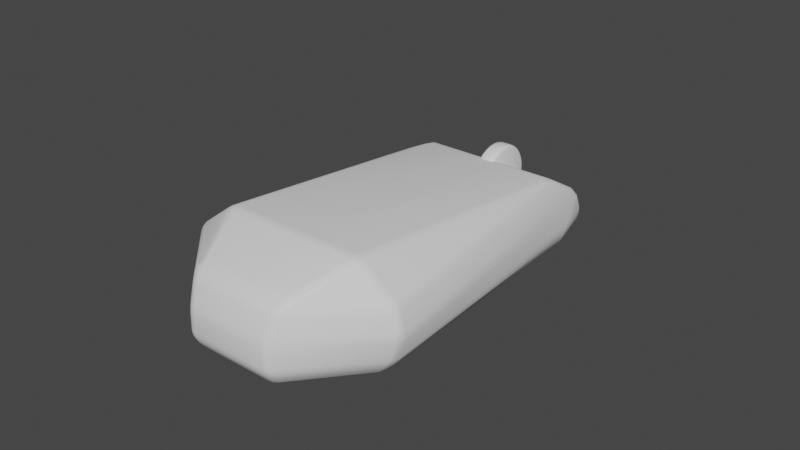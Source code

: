 # Source: Mouse.blend  (saved by Blender 2.81.16; exported with 4.5.12 LTS)
import bpy
from mathutils import Matrix  # noqa: F401  (used for matrix-valued properties, if any)

bpy.ops.wm.read_factory_settings(use_empty=True)
scene = bpy.context.scene
scene.name = 'Scene'

# ---- collections
col_collection = bpy.data.collections.new('Collection'); scene.collection.children.link(col_collection)

# ---- world
world_world = bpy.data.worlds.new('World'); scene.world = world_world
world_world.use_nodes = True; world_world.node_tree.nodes.clear()
_N = world_world.node_tree.nodes; _L = world_world.node_tree.links
n0 = _N.new('ShaderNodeOutputWorld'); n0.name = 'World Output'; n0.location = (300, 300)
n1 = _N.new('ShaderNodeBackground'); n1.name = 'Background'; n1.location = (10, 300)
n1.inputs[0].default_value = (0.05088, 0.05088, 0.05088, 1.0)
_L.new(n1.outputs[0], n0.inputs[0])
n0.is_active_output = True
world_world.color = (0.05088, 0.05088, 0.05088)
world_world.use_sun_shadow = False
world_world.sun_shadow_jitter_overblur = 0.0

# ---- meshes
me_cube_003 = bpy.data.meshes.new('Cube.003')
me_cube_003.from_pydata([(-0.02442, 0.05836, 0.001601), (-0.02237, 0.05803, -5.562e-06), (-0.02244, 0.06067, 0.001432), (-0.02365, 0.05825, 0.0004651), (-0.02336, 0.05916, 0.0006107), (-0.02247, 0.05951, 0.0004155), (-0.02365, 0.05969, 0.001386), (0.02521, 0.04547, -5.562e-06), (0.02568, 0.04215, -5.562e-06), (0.02776, 0.04265, 0.001597), (0.02731, 0.04609, 0.001569), (0.02552, 0.04372, -5.562e-06), (0.02682, 0.044, 0.0004544), (0.02697, 0.04241, 0.0004639), (0.0276, 0.04438, 0.001564), (0.02649, 0.04583, 0.0004557), (0.02432, -0.04216, 0.03043), (0.02374, -0.04527, 0.03005), (0.02061, -0.04536, 0.03102), (0.02134, -0.04216, 0.03144), (0.02415, -0.04375, 0.03039), (0.02269, -0.04378, 0.0311), (0.02223, -0.0454, 0.03071), (0.02098, -0.04378, 0.03139), (0.0229, -0.04214, 0.03114), (0.02853, -0.04215, -5.562e-06), (0.02669, -0.04547, -5.562e-06), (0.0303, -0.04522, 0.001358), (0.0313, -0.04215, 0.001225), (0.02801, -0.04357, -5.562e-06), (0.02963, -0.04376, 0.000356), (0.02861, -0.04544, 0.0003938), (0.03094, -0.04374, 0.001164), (0.03003, -0.04215, 0.0003549), (0.02442, 0.05836, 0.001601), (0.02244, 0.06067, 0.001432), (0.02237, 0.05803, -5.562e-06), (0.02365, 0.05969, 0.001386), (0.02336, 0.05916, 0.0006107), (0.02247, 0.05951, 0.0004155), (0.02365, 0.05825, 0.0004651), (-0.02521, 0.04547, -5.562e-06), (-0.02731, 0.04609, 0.001569), (-0.02776, 0.04265, 0.001597), (-0.02568, 0.04215, -5.562e-06), (-0.02649, 0.04583, 0.0004557), (-0.02682, 0.044, 0.0004544), (-0.0276, 0.04438, 0.001564), (-0.02697, 0.04241, 0.0004639), (-0.02552, 0.04372, -5.562e-06), (-0.02374, -0.04527, 0.03005), (-0.02432, -0.04216, 0.03043), (-0.02134, -0.04216, 0.03144), (-0.02061, -0.04536, 0.03102), (-0.02415, -0.04375, 0.03039), (-0.02269, -0.04378, 0.0311), (-0.0229, -0.04214, 0.03114), (-0.02098, -0.04378, 0.03139), (-0.02223, -0.0454, 0.03071), (-0.02669, -0.04547, -5.562e-06), (-0.02853, -0.04215, -5.562e-06), (-0.0313, -0.04215, 0.001225), (-0.0303, -0.04522, 0.001358), (-0.02801, -0.04357, -5.562e-06), (-0.02963, -0.04376, 0.000356), (-0.03003, -0.04215, 0.0003549), (-0.03094, -0.04374, 0.001164), (-0.02861, -0.04544, 0.0003938), (0.0283, 0.04336, 0.003457), (0.02807, 0.04515, 0.00662), (0.02709, 0.05113, 0.006708), (0.02776, 0.0468, 0.003483), (0.02839, 0.04427, 0.005045), (0.02811, 0.04633, 0.005062), (0.02768, 0.04815, 0.006686), (0.02756, 0.04899, 0.005079), (0.02809, 0.04509, 0.003452), (0.03359, -0.04215, 0.003823), (0.03241, -0.04522, 0.003691), (0.03429, -0.04511, 0.006658), (0.03526, -0.04216, 0.006622), (0.03315, -0.04374, 0.003623), (0.03425, -0.04373, 0.005112), (0.03343, -0.04524, 0.005125), (0.035, -0.04371, 0.006562), (0.03454, -0.04215, 0.005153), (-0.03241, -0.04522, 0.003691), (-0.03359, -0.04215, 0.003823), (-0.03526, -0.04216, 0.006622), (-0.03429, -0.04511, 0.006658), (-0.03315, -0.04374, 0.003623), (-0.03425, -0.04373, 0.005112), (-0.03454, -0.04215, 0.005153), (-0.035, -0.04371, 0.006562), (-0.03343, -0.04524, 0.005125), (-0.02776, 0.0468, 0.003483), (-0.02709, 0.05113, 0.006708), (-0.02807, 0.04515, 0.00662), (-0.0283, 0.04336, 0.003457), (-0.02756, 0.04899, 0.005079), (-0.02811, 0.04633, 0.005062), (-0.02768, 0.04815, 0.006686), (-0.02839, 0.04427, 0.005045), (-0.02809, 0.04509, 0.003452), (0.036, -0.04503, 0.01185), (0.03617, -0.04501, 0.01509), (0.03715, -0.04217, 0.01507), (0.037, -0.04216, 0.01189), (0.03619, -0.04512, 0.01346), (0.03705, -0.04369, 0.01346), (0.03693, -0.04368, 0.01515), (0.03727, -0.04214, 0.01347), (0.03676, -0.04369, 0.01178), (-0.036, -0.04503, 0.01185), (-0.037, -0.04216, 0.01189), (-0.03715, -0.04217, 0.01507), (-0.03617, -0.04501, 0.01509), (-0.03676, -0.04369, 0.01178), (-0.03705, -0.04369, 0.01346), (-0.03727, -0.04214, 0.01347), (-0.03693, -0.04368, 0.01515), (-0.03619, -0.04512, 0.01346), (-0.02511, 0.05754, 0.01103), (-0.02304, 0.05888, 0.01196), (-0.02297, 0.05675, 0.01431), (-0.02492, 0.05248, 0.01503), (-0.02585, 0.05286, 0.01185), (-0.02433, 0.05852, 0.01163), (-0.02456, 0.05669, 0.01312), (-0.023, 0.05797, 0.01327), (-0.02417, 0.05477, 0.01495), (-0.02541, 0.05267, 0.01345), (-0.02555, 0.05521, 0.01146), (0.02511, 0.05754, 0.01103), (0.02585, 0.05286, 0.01185), (0.02492, 0.05248, 0.01503), (0.02297, 0.05675, 0.01431), (0.02304, 0.05888, 0.01196), (0.02555, 0.05521, 0.01146), (0.02456, 0.05669, 0.01312), (0.02541, 0.05267, 0.01345), (0.02417, 0.05477, 0.01495), (0.023, 0.05797, 0.01327), (0.02433, 0.05852, 0.01163), (0.03408, -0.04216, 0.023), (0.03581, -0.04217, 0.02038), (0.03487, -0.04502, 0.02036), (0.03265, -0.04524, 0.0232), (0.03513, -0.04214, 0.02182), (0.03485, -0.04373, 0.02187), (0.03561, -0.04368, 0.02044), (0.03389, -0.04525, 0.02187), (0.03349, -0.04375, 0.02326), (-0.03265, -0.04524, 0.0232), (-0.03487, -0.04502, 0.02036), (-0.03581, -0.04217, 0.02038), (-0.03408, -0.04216, 0.023), (-0.03389, -0.04525, 0.02187), (-0.03485, -0.04373, 0.02187), (-0.03561, -0.04368, 0.02044), (-0.03513, -0.04214, 0.02182), (-0.03349, -0.04375, 0.02326), (-0.02194, 0.04216, 0.02217), (-0.0248, 0.02544, 0.023), (-0.02423, 0.04341, 0.02043), (-0.02206, 0.04524, 0.02114), (-0.02344, 0.03382, 0.02279), (-0.02342, 0.04059, 0.02188), (-0.02467, 0.03444, 0.02183), (-0.02336, 0.04447, 0.02107), (-0.022, 0.04375, 0.0218), (0.02423, 0.04341, 0.02043), (0.0248, 0.02544, 0.023), (0.02194, 0.04216, 0.02217), (0.02206, 0.04524, 0.02114), (0.02467, 0.03444, 0.02183), (0.02342, 0.04059, 0.02188), (0.02344, 0.03382, 0.02279), (0.022, 0.04375, 0.0218), (0.02336, 0.04447, 0.02107), (0.01589, -0.06442, 0.02036), (0.013, -0.06565, 0.02044), (0.01358, -0.06375, 0.023), (0.01714, -0.06151, 0.0234), (0.01455, -0.06527, 0.02047), (0.01493, -0.0643, 0.02191), (0.01329, -0.06486, 0.02183), (0.01543, -0.06278, 0.02336), (0.0166, -0.06305, 0.02193), (0.01482, -0.06004, 0.02526), (0.01657, -0.06098, 0.0232), (0.01385, -0.06291, 0.02364), (0.01591, -0.0607, 0.0245), (0.01538, -0.06147, 0.0243), (0.01541, -0.06217, 0.02364), (0.01433, -0.06152, 0.02453), (-0.01385, -0.06291, 0.02364), (-0.01657, -0.06098, 0.0232), (-0.01482, -0.06004, 0.02526), (-0.01541, -0.06217, 0.02364), (-0.01538, -0.06147, 0.0243), (-0.01591, -0.0607, 0.0245), (-0.01433, -0.06152, 0.02453), (0.01149, -0.06562, 0.001347), (0.01431, -0.0643, 0.001356), (0.012, -0.063, -5.562e-06), (0.01298, -0.06513, 0.001206), (0.01268, -0.06448, 0.0005377), (0.01327, -0.06375, 0.0003932), (0.01175, -0.06445, 0.0003907), (-0.012, -0.063, -5.562e-06), (-0.01431, -0.0643, 0.001356), (-0.01149, -0.06562, 0.001347), (-0.01327, -0.06375, 0.0003932), (-0.01268, -0.06448, 0.0005377), (-0.01298, -0.06513, 0.001206), (-0.01175, -0.06445, 0.0003907), (-0.01714, -0.06151, 0.0234), (-0.01358, -0.06375, 0.023), (-0.013, -0.06565, 0.02044), (-0.01589, -0.06442, 0.02036), (-0.01543, -0.06278, 0.02336), (-0.01493, -0.0643, 0.02191), (-0.01329, -0.06486, 0.02183), (-0.01455, -0.06527, 0.02047), (-0.0166, -0.06305, 0.02193), (0.01531, -0.06698, 0.006712), (0.01504, -0.06596, 0.003693), (0.01223, -0.06729, 0.003702), (0.01258, -0.06825, 0.006714), (0.01534, -0.06661, 0.005141), (0.01402, -0.06758, 0.005125), (0.01372, -0.0668, 0.003551), (0.01241, -0.06797, 0.005145), (0.01407, -0.06788, 0.006722), (-0.01504, -0.06596, 0.003693), (-0.01531, -0.06698, 0.006712), (-0.01258, -0.06825, 0.006714), (-0.01223, -0.06729, 0.003702), (-0.01534, -0.06661, 0.005141), (-0.01402, -0.06758, 0.005125), (-0.01407, -0.06788, 0.006722), (-0.01241, -0.06797, 0.005145), (-0.01372, -0.0668, 0.003551), (0.01222, -0.06825, 0.0118), (0.0123, -0.06767, 0.01501), (0.01521, -0.06639, 0.01509), (0.01505, -0.06707, 0.0118), (0.01226, -0.06808, 0.01343), (0.01375, -0.06771, 0.01345), (0.01386, -0.06726, 0.01513), (0.01516, -0.06676, 0.01345), (0.01374, -0.06791, 0.01181), (-0.01505, -0.06707, 0.0118), (-0.01521, -0.06639, 0.01509), (-0.0123, -0.06767, 0.01501), (-0.01222, -0.06825, 0.0118), (-0.01516, -0.06676, 0.01345), (-0.01375, -0.06771, 0.01345), (-0.01386, -0.06726, 0.01513), (-0.01226, -0.06808, 0.01343), (-0.01374, -0.06791, 0.01181), (-0.001636, 0.06711, 0.006102), (-0.0016, 0.0683, 0.003402), (0.0016, 0.0683, 0.003402), (0.001636, 0.06711, 0.006102), (-0.001697, 0.06799, 0.004877), (1.707e-10, 0.06818, 0.004888), (-1.285e-10, 0.06848, 0.003385), (0.001697, 0.06799, 0.004877), (0.0, 0.06718, 0.006193), (0.02498, 0.05958, 0.006708), (0.02292, 0.06186, 0.006571), (0.02269, 0.06176, 0.00362), (0.02472, 0.05942, 0.003452), (0.02419, 0.06095, 0.006739), (0.02412, 0.06121, 0.005069), (0.02289, 0.06211, 0.005079), (0.02392, 0.06079, 0.003393), (0.02496, 0.05953, 0.00507), (-0.02498, 0.05958, 0.006708), (-0.02472, 0.05942, 0.003452), (-0.02269, 0.06176, 0.00362), (-0.02292, 0.06186, 0.006571), (-0.02496, 0.05953, 0.00507), (-0.02412, 0.06121, 0.005069), (-0.02392, 0.06079, 0.003393), (-0.02289, 0.06211, 0.005079), (-0.02419, 0.06095, 0.006739), (-0.00155, 0.06798, 0.001648), (0.0, 0.06664, -5.562e-06), (0.00155, 0.06798, 0.001648), (-0.0008876, 0.06761, 0.0004787), (2.722e-10, 0.06792, 0.0006884), (0.0008876, 0.06761, 0.0004787), (3.492e-10, 0.06823, 0.001625), (-0.00166, 0.05675, 0.01431), (-0.00166, 0.05948, 0.01243), (0.00166, 0.05948, 0.01243), (0.00166, 0.05675, 0.01431), (-0.00166, 0.05814, 0.01341), (-4.868e-11, 0.05814, 0.01341), (-5.821e-11, 0.05948, 0.01243), (0.00166, 0.05814, 0.01341), (0.0, 0.05675, 0.01431), (-0.0121, 0.065, 0.003481), (-0.01195, 0.06446, 0.006307), (-0.01212, 0.06505, 0.00496), (0.0121, 0.065, 0.003481), (0.01195, 0.06446, 0.006307), (0.01212, 0.06505, 0.00496), (0.01237, 0.05927, 0.01221), (0.01237, 0.05675, 0.01431), (0.01237, 0.05808, 0.01334), (-0.02296, 0.06028, 0.009368), (-0.02504, 0.0587, 0.008563), (-0.02426, 0.05977, 0.009086), (0.02504, 0.0587, 0.008563), (0.02296, 0.06028, 0.009368), (0.02426, 0.05977, 0.009086), (-0.01237, 0.05927, 0.01221), (-0.01237, 0.05675, 0.01431), (-0.01237, 0.05808, 0.01334), (0.00166, -0.04536, 0.03102), (-0.00166, -0.04536, 0.03102), (-0.00166, -0.04216, 0.03144), (0.00166, -0.04216, 0.03144), (0.0, -0.04536, 0.03102), (2.86e-11, -0.04378, 0.03139), (-0.00166, -0.04378, 0.03139), (5.821e-11, -0.04216, 0.03144), (0.00166, -0.04378, 0.03139), (-0.00166, -0.04215, -5.562e-06), (-0.00166, -0.04547, -5.562e-06), (0.00166, -0.04547, -5.562e-06), (0.00166, -0.04215, -5.562e-06), (-0.00166, -0.04381, -5.562e-06), (0.0, -0.04381, -5.562e-06), (-5.821e-11, -0.04547, -5.562e-06), (0.00166, -0.04381, -5.562e-06), (5.821e-11, -0.04215, -5.562e-06), (0.00166, 0.04215, -5.562e-06), (0.0, 0.04547, -5.562e-06), (-0.00166, 0.04215, -5.562e-06), (0.001156, 0.04452, -5.562e-06), (-1.117e-12, 0.04547, -5.562e-06), (-0.001156, 0.04452, -5.562e-06), (-5.821e-11, 0.04215, -5.562e-06), (0.00166, 0.04524, 0.02114), (0.00166, 0.04216, 0.02217), (-0.00166, 0.04216, 0.02217), (-0.00166, 0.04524, 0.02114), (0.00166, 0.04375, 0.0218), (-8.28e-11, 0.04375, 0.0218), (-5.821e-11, 0.04216, 0.02217), (-0.00166, 0.04375, 0.0218), (1.164e-10, 0.04524, 0.02114), (0.0, -0.06291, 0.02364), (-0.00166, -0.06004, 0.02526), (0.00166, -0.06004, 0.02526), (-0.0008298, -0.06152, 0.02453), (2.18e-11, -0.06116, 0.02473), (0.0, -0.06004, 0.02526), (0.0008298, -0.06152, 0.02453), (-0.00166, -0.06562, 0.001347), (0.00166, -0.06562, 0.001347), (0.00166, -0.063, -5.562e-06), (-0.00166, -0.063, -5.562e-06), (5.821e-11, -0.06562, 0.001347), (-6.609e-12, -0.06445, 0.0003907), (0.00166, -0.06445, 0.0003907), (5.821e-11, -0.063, -5.562e-06), (-0.00166, -0.06445, 0.0003907), (-0.00166, -0.06729, 0.003702), (-0.00166, -0.06825, 0.006714), (0.00166, -0.06825, 0.006714), (0.00166, -0.06729, 0.003702), (-0.00166, -0.06797, 0.005145), (-4.705e-11, -0.06797, 0.005145), (0.0, -0.06825, 0.006714), (0.00166, -0.06797, 0.005145), (-5.821e-11, -0.06729, 0.003702), (-0.00166, -0.06825, 0.0118), (-0.00166, -0.06767, 0.01501), (0.00166, -0.06767, 0.01501), (0.00166, -0.06825, 0.0118), (-0.00166, -0.06808, 0.01343), (-1.771e-11, -0.06808, 0.01343), (0.0, -0.06767, 0.01501), (0.00166, -0.06808, 0.01343), (-5.821e-11, -0.06825, 0.0118), (-0.00166, -0.06565, 0.02044), (0.0, -0.06375, 0.023), (0.00166, -0.06565, 0.02044), (-0.0008298, -0.06486, 0.02183), (4.104e-11, -0.06509, 0.0215), (0.0008298, -0.06486, 0.02183), (-1.164e-10, -0.06565, 0.02044)], [], [(335, 341, 8, 25), (122, 315, 280, 96), (153, 217, 197, 50), (16, 144, 172), (104, 247, 226, 79), (89, 236, 253, 113), (134, 107, 80, 69), (133, 70, 271, 317), (146, 180, 246, 105), (114, 126, 97, 88), (116, 254, 220, 154), (52, 325, 350, 162), (326, 19, 173, 349), (17, 190, 183, 147), (391, 219, 255, 383), (244, 385, 375, 229), (228, 376, 365, 203), (78, 227, 204, 27), (155, 164, 125, 115), (62, 211, 235, 86), (124, 165, 351, 296, 321), (53, 198, 358, 324), (26, 205, 366, 334), (191, 357, 392, 182), (171, 145, 106, 135), (263, 289, 2, 282, 305), (323, 359, 189, 18), (272, 309, 265, 298, 311, 137, 318), (60, 44, 343, 332), (68, 77, 28, 9), (41, 1, 290, 36, 7, 342), (10, 34, 274, 71), (333, 367, 210, 59), (273, 35, 291, 264, 308), (51, 163, 156), (181, 393, 384, 245), (357, 196, 218, 392), (382, 256, 237, 374), (373, 238, 212, 364), (87, 98, 43, 61), (136, 312, 299, 348, 174), (262, 306, 283, 314, 123, 320, 297), (0, 6, 4, 3), (1, 3, 4, 5), (2, 5, 4, 6), (7, 15, 12, 11), (8, 11, 12, 13), (9, 13, 12, 14), (10, 14, 12, 15), (16, 24, 21, 20), (17, 20, 21, 22), (18, 22, 21, 23), (19, 23, 21, 24), (25, 33, 30, 29), (26, 29, 30, 31), (27, 31, 30, 32), (28, 32, 30, 33), (34, 40, 38, 37), (35, 37, 38, 39), (36, 39, 38, 40), (41, 49, 46, 45), (42, 45, 46, 47), (43, 47, 46, 48), (44, 48, 46, 49), (50, 58, 55, 54), (51, 54, 55, 56), (52, 56, 55, 57), (53, 57, 55, 58), (59, 67, 64, 63), (60, 63, 64, 65), (61, 65, 64, 66), (62, 66, 64, 67), (68, 76, 73, 72), (69, 72, 73, 74), (70, 74, 73, 75), (71, 75, 73, 76), (77, 85, 82, 81), (78, 81, 82, 83), (79, 83, 82, 84), (80, 84, 82, 85), (86, 94, 91, 90), (87, 90, 91, 92), (88, 92, 91, 93), (89, 93, 91, 94), (95, 103, 100, 99), (96, 99, 100, 101), (97, 101, 100, 102), (98, 102, 100, 103), (104, 112, 109, 108), (105, 108, 109, 110), (106, 110, 109, 111), (107, 111, 109, 112), (113, 121, 118, 117), (114, 117, 118, 119), (115, 119, 118, 120), (116, 120, 118, 121), (122, 132, 128, 127), (123, 127, 128, 129), (124, 129, 128, 130), (125, 130, 128, 131), (126, 131, 128, 132), (133, 143, 139, 138), (134, 138, 139, 140), (135, 140, 139, 141), (136, 141, 139, 142), (137, 142, 139, 143), (144, 152, 149, 148), (145, 148, 149, 150), (146, 150, 149, 151), (147, 151, 149, 152), (153, 161, 158, 157), (154, 157, 158, 159), (155, 159, 158, 160), (156, 160, 158, 161), (162, 170, 167, 166), (163, 166, 167, 168), (164, 168, 167, 169), (165, 169, 167, 170), (171, 179, 176, 175), (172, 175, 176, 177), (173, 177, 176, 178), (174, 178, 176, 179), (180, 188, 185, 184), (181, 184, 185, 186), (182, 186, 185, 187), (183, 187, 185, 188), (189, 195, 193, 192), (190, 192, 193, 194), (191, 194, 193, 195), (196, 202, 200, 199), (197, 199, 200, 201), (198, 201, 200, 202), (203, 209, 207, 206), (204, 206, 207, 208), (205, 208, 207, 209), (210, 216, 214, 213), (211, 213, 214, 215), (212, 215, 214, 216), (217, 225, 222, 221), (218, 221, 222, 223), (219, 223, 222, 224), (220, 224, 222, 225), (226, 234, 231, 230), (227, 230, 231, 232), (228, 232, 231, 233), (229, 233, 231, 234), (235, 243, 240, 239), (236, 239, 240, 241), (237, 241, 240, 242), (238, 242, 240, 243), (244, 252, 249, 248), (245, 248, 249, 250), (246, 250, 249, 251), (247, 251, 249, 252), (253, 261, 258, 257), (254, 257, 258, 259), (255, 259, 258, 260), (256, 260, 258, 261), (262, 270, 267, 266), (263, 266, 267, 268), (264, 268, 267, 269), (265, 269, 267, 270), (271, 279, 276, 275), (272, 275, 276, 277), (273, 277, 276, 278), (274, 278, 276, 279), (280, 288, 285, 284), (281, 284, 285, 286), (282, 286, 285, 287), (283, 287, 285, 288), (289, 295, 293, 292), (290, 292, 293, 294), (291, 294, 293, 295), (296, 304, 301, 300), (297, 300, 301, 302), (298, 302, 301, 303), (299, 303, 301, 304), (323, 331, 328, 327), (324, 327, 328, 329), (325, 329, 328, 330), (326, 330, 328, 331), (332, 340, 337, 336), (333, 336, 337, 338), (334, 338, 337, 339), (335, 339, 337, 340), (341, 347, 345, 344), (342, 344, 345, 346), (343, 346, 345, 347), (348, 356, 353, 352), (349, 352, 353, 354), (350, 354, 353, 355), (351, 355, 353, 356), (357, 363, 361, 360), (358, 360, 361, 362), (359, 362, 361, 363), (364, 372, 369, 368), (365, 368, 369, 370), (366, 370, 369, 371), (367, 371, 369, 372), (373, 381, 378, 377), (374, 377, 378, 379), (375, 379, 378, 380), (376, 380, 378, 381), (382, 390, 387, 386), (383, 386, 387, 388), (384, 388, 387, 389), (385, 389, 387, 390), (391, 397, 395, 394), (392, 394, 395, 396), (393, 396, 395, 397), (10, 15, 40, 34), (15, 7, 36, 40), (71, 76, 14, 10), (76, 68, 9, 14), (8, 13, 33, 25), (13, 9, 28, 33), (147, 152, 20, 17), (152, 144, 16, 20), (326, 331, 23, 19), (331, 323, 18, 23), (332, 336, 63, 60), (336, 333, 59, 63), (156, 161, 54, 51), (161, 153, 50, 54), (0, 3, 45, 42), (3, 1, 41, 45), (60, 65, 48, 44), (65, 61, 43, 48), (162, 166, 56, 52), (166, 163, 51, 56), (341, 344, 11, 8), (344, 342, 7, 11), (133, 138, 74, 70), (138, 134, 69, 74), (27, 32, 81, 78), (32, 28, 77, 81), (61, 66, 90, 87), (66, 62, 86, 90), (42, 47, 103, 95), (47, 43, 98, 103), (274, 279, 75, 71), (279, 271, 70, 75), (87, 92, 102, 98), (92, 88, 97, 102), (78, 83, 230, 227), (83, 79, 226, 230), (68, 72, 85, 77), (72, 69, 80, 85), (79, 84, 112, 104), (84, 80, 107, 112), (88, 93, 117, 114), (93, 89, 113, 117), (96, 101, 132, 122), (101, 97, 126, 132), (174, 179, 141, 136), (179, 171, 135, 141), (134, 140, 111, 107), (140, 135, 106, 111), (189, 192, 22, 18), (192, 190, 17, 22), (114, 119, 131, 126), (119, 115, 125, 131), (105, 110, 150, 146), (110, 106, 145, 150), (115, 120, 159, 155), (120, 116, 154, 159), (124, 130, 169, 165), (130, 125, 164, 169), (19, 24, 177, 173), (24, 16, 172, 177), (348, 352, 178, 174), (352, 349, 173, 178), (155, 160, 168, 164), (160, 156, 163, 168), (146, 151, 188, 180), (151, 147, 183, 188), (171, 175, 148, 145), (175, 172, 144, 148), (182, 187, 194, 191), (187, 183, 190, 194), (359, 363, 195, 189), (363, 357, 191, 195), (367, 372, 216, 210), (372, 364, 212, 216), (217, 221, 199, 197), (221, 218, 196, 199), (203, 206, 232, 228), (206, 204, 227, 232), (211, 215, 243, 235), (215, 212, 238, 243), (373, 377, 242, 238), (377, 374, 237, 242), (229, 234, 252, 244), (234, 226, 247, 252), (236, 241, 261, 253), (241, 237, 256, 261), (382, 386, 260, 256), (386, 383, 255, 260), (245, 250, 184, 181), (250, 246, 180, 184), (254, 259, 224, 220), (259, 255, 219, 224), (391, 394, 223, 219), (394, 392, 218, 223), (246, 251, 108, 105), (251, 247, 104, 108), (89, 94, 239, 236), (94, 86, 235, 239), (210, 213, 67, 59), (213, 211, 62, 67), (116, 121, 257, 254), (121, 113, 253, 257), (197, 201, 58, 50), (201, 198, 53, 58), (204, 208, 31, 27), (208, 205, 26, 31), (153, 157, 225, 217), (157, 154, 220, 225), (305, 307, 266, 263), (307, 306, 262, 266), (308, 310, 277, 273), (310, 309, 272, 277), (311, 313, 142, 137), (313, 312, 136, 142), (95, 99, 284, 281), (99, 96, 280, 284), (314, 316, 127, 123), (316, 315, 122, 127), (317, 319, 143, 133), (319, 318, 137, 143), (1, 5, 292, 290), (5, 2, 289, 292), (290, 294, 39, 36), (294, 291, 35, 39), (34, 37, 278, 274), (37, 35, 273, 278), (263, 268, 295, 289), (268, 264, 291, 295), (2, 6, 286, 282), (6, 0, 281, 286), (320, 322, 300, 297), (322, 321, 296, 300), (282, 287, 307, 305), (287, 283, 306, 307), (264, 269, 310, 308), (269, 265, 309, 310), (298, 303, 313, 311), (303, 299, 312, 313), (283, 288, 316, 314), (288, 280, 315, 316), (271, 275, 319, 317), (275, 272, 318, 319), (123, 129, 322, 320), (129, 124, 321, 322), (52, 57, 329, 325), (57, 53, 324, 329), (25, 29, 339, 335), (29, 26, 334, 339), (44, 49, 346, 343), (49, 41, 342, 346), (165, 170, 355, 351), (170, 162, 350, 355), (198, 202, 360, 358), (202, 196, 357, 360), (205, 209, 370, 366), (209, 203, 365, 370), (228, 233, 380, 376), (233, 229, 375, 380), (244, 248, 389, 385), (248, 245, 384, 389), (181, 186, 396, 393), (186, 182, 392, 396), (349, 354, 330, 326), (354, 350, 325, 330), (333, 338, 371, 367), (338, 334, 366, 371), (323, 327, 362, 359), (327, 324, 358, 362), (383, 388, 397, 391), (388, 384, 393, 397), (374, 379, 390, 382), (379, 375, 385, 390), (364, 368, 381, 373), (368, 365, 376, 381), (335, 340, 347, 341), (340, 332, 343, 347), (265, 270, 302, 298), (270, 262, 297, 302), (351, 356, 304, 296), (356, 348, 299, 304), (0, 42, 95, 281)])
me_cube_003.polygons.foreach_set('use_smooth', [True] * 391)
_uv = me_cube_003.uv_layers.new(name='UVMap')
_uv.uv.foreach_set('vector', [0.1918, 0.6146, 0.1918, 0.1441, 0.3242, 0.1441, 0.3398, 0.6146, 0.8172, 0.02836, 0.8308, 0.02184, 0.8409, 0.01695, 0.8415, 0.06552, 0.7388, 0.5731, 0.6533, 0.6637, 0.6502, 0.6608, 0.6897, 0.5711, 0.4249, 0.5537, 0.3711, 0.556, 0.4222, 0.1793, 0.8147, 0.999, 0.8253, 0.882, 0.8532, 0.8835, 0.8433, 0.9894, 0.8433, 0.6066, 0.8532, 0.7125, 0.8253, 0.714, 0.8147, 0.5971, 0.9367, 0.5414, 0.9416, 0.0147, 0.9704, 0.01783, 0.9661, 0.497, 0.941, 0.5677, 0.9653, 0.5305, 0.9647, 0.5791, 0.9545, 0.5742, 0.768, 0.9926, 0.7771, 0.8867, 0.8069, 0.8829, 0.7969, 0.9999, 0.8178, 0.5813, 0.813, 0.05467, 0.8424, 0.09908, 0.8466, 0.5782, 0.7969, 0.5961, 0.8069, 0.7131, 0.7771, 0.7093, 0.768, 0.6034, 0.6765, 0.5534, 0.5681, 0.5534, 0.5681, 0.08633, 0.6798, 0.08633, 0.5498, 0.5534, 0.4413, 0.5534, 0.438, 0.08633, 0.5498, 0.08633, 0.4281, 0.5711, 0.4676, 0.6608, 0.4645, 0.6637, 0.379, 0.5731, 0.7772, 0.7888, 0.7772, 0.7255, 0.8079, 0.7294, 0.8079, 0.7888, 0.8259, 0.8662, 0.8259, 0.8073, 0.8538, 0.8073, 0.8538, 0.8683, 0.8699, 0.8663, 0.8699, 0.8073, 0.882, 0.8073, 0.882, 0.8621, 0.3612, 0.6319, 0.2656, 0.7477, 0.2615, 0.7383, 0.3496, 0.6318, 0.7709, 0.5801, 0.7659, 0.1034, 0.7954, 0.05548, 0.8003, 0.5818, 0.01572, 0.6318, 0.1038, 0.7383, 0.09975, 0.7477, 0.004075, 0.6319, 0.6855, 0.007477, 0.6804, 0.0695, 0.5681, 0.0695, 0.5681, 0.007477, 0.6271, 0.007477, 0.6725, 0.5713, 0.6406, 0.6549, 0.5681, 0.6549, 0.5681, 0.5713, 0.3297, 0.6331, 0.2488, 0.7309, 0.1918, 0.7309, 0.1918, 0.6331, 0.4826, 0.6714, 0.5589, 0.6714, 0.5589, 0.6763, 0.4841, 0.6763, 0.8897, 0.4926, 0.8946, 0.01593, 0.9241, 0.01425, 0.9191, 0.5406, 0.6705, 0.8023, 0.6618, 0.8027, 0.6719, 0.688, 0.6818, 0.6862, 0.676, 0.7445, 0.5498, 0.5713, 0.5498, 0.6549, 0.4773, 0.6549, 0.4453, 0.5713, 0.6972, 0.9403, 0.6918, 0.8785, 0.6867, 0.8204, 0.7319, 0.8219, 0.731, 0.8817, 0.7303, 0.9413, 0.7145, 0.9407, 0.02547, 0.6146, 0.04114, 0.1441, 0.1735, 0.1441, 0.1735, 0.6146, 0.9836, 0.4873, 0.9856, 0.02062, 0.9996, 0.02437, 0.9938, 0.4844, 0.04374, 0.1255, 0.05939, 0.05543, 0.1827, 0.007369, 0.3059, 0.05543, 0.3216, 0.1255, 0.1827, 0.1255, 0.9938, 0.5036, 0.9928, 0.5738, 0.9826, 0.5789, 0.9833, 0.5065, 0.1735, 0.6331, 0.1735, 0.7309, 0.1165, 0.7309, 0.0356, 0.6331, 0.6818, 0.9392, 0.6719, 0.9382, 0.6618, 0.82, 0.6705, 0.8201, 0.676, 0.8794, 0.6929, 0.5537, 0.6956, 0.1793, 0.7467, 0.556, 0.7772, 0.8706, 0.7772, 0.8073, 0.8079, 0.8073, 0.8079, 0.8667, 0.5589, 0.6714, 0.6352, 0.6714, 0.6337, 0.6763, 0.5589, 0.6763, 0.8259, 0.7888, 0.8259, 0.7298, 0.8538, 0.7278, 0.8538, 0.7888, 0.8699, 0.7888, 0.8699, 0.7298, 0.882, 0.7339, 0.882, 0.7888, 0.8619, 0.5754, 0.8599, 0.1088, 0.8701, 0.1116, 0.8759, 0.5717, 0.4324, 0.007477, 0.4907, 0.007477, 0.5498, 0.007477, 0.5498, 0.0695, 0.4374, 0.0695, 0.6867, 0.8021, 0.6918, 0.7452, 0.6972, 0.6847, 0.7145, 0.6846, 0.7303, 0.6844, 0.731, 0.7437, 0.7319, 0.8034, 0.8691, 0.02225, 0.8701, 0.01387, 0.8744, 0.01622, 0.8752, 0.02153, 0.05939, 0.05543, 0.05234, 0.05423, 0.05394, 0.04916, 0.05886, 0.04719, 0.05901, 0.04077, 0.05886, 0.04719, 0.05394, 0.04916, 0.05234, 0.04623, 0.3216, 0.1255, 0.3286, 0.1235, 0.3304, 0.1338, 0.3233, 0.1353, 0.3242, 0.1441, 0.3233, 0.1353, 0.3304, 0.1338, 0.3313, 0.1426, 0.9938, 0.4844, 1.0, 0.4844, 1.0, 0.4932, 0.9939, 0.4939, 0.9938, 0.5036, 0.9939, 0.4939, 1.0, 0.4932, 0.9999, 0.5035, 0.4249, 0.5537, 0.4327, 0.5533, 0.4339, 0.5625, 0.4258, 0.5626, 0.4281, 0.5711, 0.4258, 0.5626, 0.4339, 0.5625, 0.4364, 0.5717, 0.4453, 0.5713, 0.4364, 0.5717, 0.4339, 0.5625, 0.4433, 0.5624, 0.4413, 0.5534, 0.4433, 0.5624, 0.4339, 0.5625, 0.4327, 0.5533, 0.3398, 0.6146, 0.3481, 0.6146, 0.3459, 0.6236, 0.337, 0.6225, 0.3297, 0.6331, 0.337, 0.6225, 0.3459, 0.6236, 0.3403, 0.633, 0.3496, 0.6318, 0.3403, 0.633, 0.3459, 0.6236, 0.3531, 0.6235, 0.3551, 0.6146, 0.3531, 0.6235, 0.3459, 0.6236, 0.3481, 0.6146, 0.9928, 0.5738, 0.999, 0.5745, 0.9981, 0.5798, 0.9939, 0.5822, 0.3063, 0.04077, 0.313, 0.04623, 0.3114, 0.04916, 0.3065, 0.04719, 0.3059, 0.05543, 0.3065, 0.04719, 0.3114, 0.04916, 0.313, 0.05423, 0.04374, 0.1255, 0.04201, 0.1353, 0.03488, 0.1338, 0.03669, 0.1235, 0.8701, 0.09249, 0.8761, 0.09252, 0.8762, 0.1028, 0.8702, 0.1021, 0.8701, 0.1116, 0.8702, 0.1021, 0.8762, 0.1028, 0.8763, 0.1116, 0.04114, 0.1441, 0.03402, 0.1426, 0.03488, 0.1338, 0.04201, 0.1353, 0.6897, 0.5711, 0.6814, 0.5717, 0.6839, 0.5625, 0.692, 0.5626, 0.6929, 0.5537, 0.692, 0.5626, 0.6839, 0.5625, 0.6851, 0.5533, 0.6765, 0.5534, 0.6851, 0.5533, 0.6839, 0.5625, 0.6745, 0.5624, 0.6725, 0.5713, 0.6745, 0.5624, 0.6839, 0.5625, 0.6814, 0.5717, 0.0356, 0.6331, 0.02503, 0.633, 0.01941, 0.6236, 0.02834, 0.6225, 0.02547, 0.6146, 0.02834, 0.6225, 0.01941, 0.6236, 0.0172, 0.6146, 0.01018, 0.6146, 0.0172, 0.6146, 0.01941, 0.6236, 0.01217, 0.6235, 0.01572, 0.6318, 0.01217, 0.6235, 0.01941, 0.6236, 0.02503, 0.633, 0.9836, 0.4873, 0.9836, 0.4968, 0.9746, 0.5034, 0.9749, 0.4919, 0.9661, 0.497, 0.9749, 0.4919, 0.9746, 0.5034, 0.9656, 0.5137, 0.9653, 0.5305, 0.9656, 0.5137, 0.9746, 0.5034, 0.9744, 0.5185, 0.9833, 0.5065, 0.9744, 0.5185, 0.9746, 0.5034, 0.9836, 0.4968, 0.9856, 0.02062, 0.9784, 0.01909, 0.9786, 0.01105, 0.9867, 0.01283, 0.9863, 0.006027, 0.9867, 0.01283, 0.9786, 0.01105, 0.9785, 0.004255, 0.9702, 0.003468, 0.9785, 0.004255, 0.9786, 0.01105, 0.9707, 0.009917, 0.9704, 0.01783, 0.9707, 0.009917, 0.9786, 0.01105, 0.9784, 0.01909, 0.8626, 0.59, 0.8548, 0.5918, 0.8549, 0.585, 0.863, 0.5832, 0.8619, 0.5754, 0.863, 0.5832, 0.8549, 0.585, 0.8546, 0.577, 0.8466, 0.5782, 0.8546, 0.577, 0.8549, 0.585, 0.847, 0.5861, 0.8464, 0.5926, 0.847, 0.5861, 0.8549, 0.585, 0.8548, 0.5918, 0.8595, 0.08955, 0.8598, 0.09921, 0.8509, 0.09267, 0.8506, 0.07756, 0.8415, 0.06552, 0.8506, 0.07756, 0.8509, 0.09267, 0.8418, 0.08237, 0.8424, 0.09908, 0.8418, 0.08237, 0.8509, 0.09267, 0.8511, 0.1042, 0.8599, 0.1088, 0.8511, 0.1042, 0.8509, 0.09267, 0.8598, 0.09921, 0.9418, 0.000902, 0.9422, 0.006929, 0.9329, 0.006309, 0.9329, 0.0, 0.9239, 0.0004892, 0.9329, 0.0, 0.9329, 0.006309, 0.9237, 0.006447, 0.9241, 0.01425, 0.9237, 0.006447, 0.9329, 0.006309, 0.9329, 0.01431, 0.9416, 0.0147, 0.9329, 0.01431, 0.9329, 0.006309, 0.9422, 0.006929, 0.818, 0.5951, 0.8092, 0.596, 0.8092, 0.5897, 0.8185, 0.5891, 0.8178, 0.5813, 0.8185, 0.5891, 0.8092, 0.5897, 0.8091, 0.5817, 0.8003, 0.5818, 0.8091, 0.5817, 0.8092, 0.5897, 0.7999, 0.5896, 0.8002, 0.5956, 0.7999, 0.5896, 0.8092, 0.5897, 0.8092, 0.596, 0.8172, 0.02836, 0.815, 0.04156, 0.8057, 0.03223, 0.8138, 0.02197, 0.7303, 0.6844, 0.7292, 0.6773, 0.7398, 0.6763, 0.7387, 0.6847, 0.746, 0.6851, 0.7387, 0.6847, 0.7398, 0.6763, 0.7525, 0.6788, 0.7954, 0.05548, 0.7956, 0.04205, 0.8057, 0.03223, 0.8041, 0.0551, 0.813, 0.05467, 0.8041, 0.0551, 0.8057, 0.03223, 0.815, 0.04156, 0.941, 0.5677, 0.9376, 0.5741, 0.9295, 0.5638, 0.9388, 0.5545, 0.9367, 0.5414, 0.9388, 0.5545, 0.9295, 0.5638, 0.9279, 0.541, 0.9191, 0.5406, 0.9279, 0.541, 0.9295, 0.5638, 0.9194, 0.554, 0.746, 0.9412, 0.7525, 0.9484, 0.7398, 0.9502, 0.7387, 0.9412, 0.7303, 0.9413, 0.7387, 0.9412, 0.7398, 0.9502, 0.7292, 0.9486, 0.3711, 0.556, 0.3744, 0.5647, 0.3669, 0.5651, 0.3653, 0.5562, 0.8946, 0.01593, 0.8867, 0.01705, 0.8864, 0.008966, 0.8944, 0.008113, 0.8948, 0.002129, 0.8944, 0.008113, 0.8864, 0.008966, 0.8863, 0.002291, 0.379, 0.5731, 0.3722, 0.5736, 0.3669, 0.5651, 0.3744, 0.5647, 0.7388, 0.5731, 0.7434, 0.5647, 0.7509, 0.5651, 0.7456, 0.5736, 0.771, 0.5939, 0.7626, 0.5938, 0.7626, 0.5871, 0.7706, 0.5879, 0.7709, 0.5801, 0.7706, 0.5879, 0.7626, 0.5871, 0.7629, 0.579, 0.7467, 0.556, 0.7525, 0.5562, 0.7509, 0.5651, 0.7434, 0.5647, 0.6798, 0.08633, 0.6801, 0.07761, 0.688, 0.09521, 0.6881, 0.1326, 0.6956, 0.1793, 0.6881, 0.1326, 0.688, 0.09521, 0.6948, 0.1295, 0.7659, 0.1034, 0.7586, 0.1523, 0.758, 0.1174, 0.7622, 0.09641, 0.6804, 0.0695, 0.6876, 0.07379, 0.688, 0.09521, 0.6801, 0.07761, 0.8897, 0.4926, 0.886, 0.4996, 0.8817, 0.4787, 0.8823, 0.4438, 0.4222, 0.1793, 0.423, 0.1295, 0.4298, 0.09521, 0.4298, 0.1326, 0.438, 0.08633, 0.4298, 0.1326, 0.4298, 0.09521, 0.4377, 0.07761, 0.4374, 0.0695, 0.4377, 0.07761, 0.4298, 0.09521, 0.4302, 0.07379, 0.7771, 0.8867, 0.7678, 0.8907, 0.7685, 0.8813, 0.7769, 0.8792, 0.7772, 0.8706, 0.7769, 0.8792, 0.7685, 0.8813, 0.7692, 0.8722, 0.7623, 0.8738, 0.7692, 0.8722, 0.7685, 0.8813, 0.7598, 0.8842, 0.759, 0.8937, 0.7598, 0.8842, 0.7685, 0.8813, 0.7678, 0.8907, 0.4773, 0.6549, 0.4799, 0.6634, 0.4742, 0.6632, 0.4712, 0.6589, 0.4888, 0.6763, 0.4888, 0.6845, 0.4855, 0.6845, 0.4839, 0.6809, 0.4826, 0.6714, 0.474, 0.6673, 0.4742, 0.6632, 0.4799, 0.6634, 0.6352, 0.6714, 0.6379, 0.6634, 0.6436, 0.6632, 0.6438, 0.6673, 0.4813, 0.6845, 0.4764, 0.68, 0.478, 0.6763, 0.4813, 0.6763, 0.6406, 0.6549, 0.6466, 0.6589, 0.6436, 0.6632, 0.6379, 0.6634, 0.246, 0.7456, 0.2474, 0.7391, 0.2525, 0.7392, 0.2542, 0.7429, 0.2615, 0.7383, 0.2542, 0.7429, 0.2525, 0.7392, 0.2558, 0.7351, 0.2488, 0.7309, 0.2558, 0.7351, 0.2525, 0.7392, 0.2474, 0.7391, 0.1165, 0.7309, 0.1179, 0.7391, 0.1128, 0.7392, 0.1095, 0.7351, 0.1038, 0.7383, 0.1095, 0.7351, 0.1128, 0.7392, 0.1111, 0.7429, 0.1193, 0.7456, 0.1111, 0.7429, 0.1128, 0.7392, 0.1179, 0.7391, 0.759, 0.7024, 0.7678, 0.7054, 0.7685, 0.7147, 0.7598, 0.7119, 0.7623, 0.7222, 0.7598, 0.7119, 0.7685, 0.7147, 0.7692, 0.7238, 0.7772, 0.7255, 0.7692, 0.7238, 0.7685, 0.7147, 0.7769, 0.7168, 0.7771, 0.7093, 0.7769, 0.7168, 0.7685, 0.7147, 0.7678, 0.7054, 0.8532, 0.8835, 0.8536, 0.8766, 0.8622, 0.8763, 0.8617, 0.8837, 0.8693, 0.882, 0.8617, 0.8837, 0.8622, 0.8763, 0.8705, 0.8746, 0.8699, 0.8663, 0.8705, 0.8746, 0.8622, 0.8763, 0.8623, 0.8673, 0.8538, 0.8683, 0.8623, 0.8673, 0.8622, 0.8763, 0.8536, 0.8766, 0.8693, 0.7141, 0.8705, 0.7215, 0.8622, 0.7198, 0.8617, 0.7124, 0.8532, 0.7125, 0.8617, 0.7124, 0.8622, 0.7198, 0.8536, 0.7195, 0.8538, 0.7278, 0.8536, 0.7195, 0.8622, 0.7198, 0.8623, 0.7288, 0.8699, 0.7298, 0.8623, 0.7288, 0.8622, 0.7198, 0.8705, 0.7215, 0.8259, 0.8662, 0.8257, 0.8747, 0.8165, 0.8748, 0.8168, 0.8665, 0.8079, 0.8667, 0.8168, 0.8665, 0.8165, 0.8748, 0.8071, 0.8754, 0.8069, 0.8829, 0.8071, 0.8754, 0.8165, 0.8748, 0.8161, 0.8826, 0.8253, 0.882, 0.8161, 0.8826, 0.8165, 0.8748, 0.8257, 0.8747, 0.8253, 0.714, 0.8257, 0.7213, 0.8165, 0.7213, 0.8161, 0.7134, 0.8069, 0.7131, 0.8161, 0.7134, 0.8165, 0.7213, 0.8071, 0.7207, 0.8079, 0.7294, 0.8071, 0.7207, 0.8165, 0.7213, 0.8168, 0.7296, 0.8259, 0.7298, 0.8168, 0.7296, 0.8165, 0.7213, 0.8257, 0.7213, 0.6867, 0.8021, 0.687, 0.8112, 0.6786, 0.8111, 0.6788, 0.8017, 0.6705, 0.8023, 0.6788, 0.8017, 0.6786, 0.8111, 0.6702, 0.8111, 0.6705, 0.8201, 0.6702, 0.8111, 0.6786, 0.8111, 0.6788, 0.8206, 0.6867, 0.8204, 0.6788, 0.8206, 0.6786, 0.8111, 0.687, 0.8112, 0.9647, 0.5791, 0.9737, 0.579, 0.9736, 0.5893, 0.9644, 0.5877, 0.6972, 0.9403, 0.6995, 0.9476, 0.6903, 0.9472, 0.689, 0.9402, 0.9814, 0.5946, 0.9733, 0.596, 0.9736, 0.5893, 0.9828, 0.5875, 0.9826, 0.5789, 0.9828, 0.5875, 0.9736, 0.5893, 0.9737, 0.579, 0.8409, 0.01695, 0.8406, 0.008389, 0.8498, 0.006727, 0.85, 0.01707, 0.8589, 0.01714, 0.85, 0.01707, 0.8498, 0.006727, 0.859, 0.008569, 0.8576, 0.001482, 0.859, 0.008569, 0.8498, 0.006727, 0.8496, 0.0, 0.8414, 0.001491, 0.8496, 0.0, 0.8498, 0.006727, 0.8406, 0.008389, 0.6618, 0.8027, 0.6613, 0.8113, 0.6568, 0.8115, 0.6562, 0.8066, 0.1827, 0.007369, 0.1778, 0.002031, 0.1827, 0.0002974, 0.1875, 0.002031, 0.6618, 0.82, 0.6562, 0.8165, 0.6568, 0.8115, 0.6613, 0.8113, 0.5681, 0.007477, 0.5589, 0.007477, 0.5589, 0.0, 0.5681, 1.331e-06, 0.7319, 0.8034, 0.7391, 0.8037, 0.7391, 0.8129, 0.7319, 0.8127, 0.7319, 0.8219, 0.7319, 0.8127, 0.7391, 0.8129, 0.7391, 0.8222, 0.5498, 0.007477, 0.5498, 1.331e-06, 0.5589, 0.0, 0.5589, 0.007477, 0.5498, 0.5713, 0.5498, 0.5624, 0.5589, 0.5624, 0.5589, 0.5713, 0.5681, 0.5713, 0.5589, 0.5713, 0.5589, 0.5624, 0.5681, 0.5624, 0.5681, 0.5534, 0.5681, 0.5624, 0.5589, 0.5624, 0.5589, 0.5534, 0.5498, 0.5534, 0.5589, 0.5534, 0.5589, 0.5624, 0.5498, 0.5624, 0.1735, 0.6146, 0.1827, 0.6146, 0.1827, 0.6238, 0.1735, 0.6238, 0.1735, 0.6331, 0.1735, 0.6238, 0.1827, 0.6238, 0.1827, 0.6331, 0.1918, 0.6331, 0.1827, 0.6331, 0.1827, 0.6238, 0.1918, 0.6238, 0.1918, 0.6146, 0.1918, 0.6238, 0.1827, 0.6238, 0.1827, 0.6146, 0.1918, 0.1441, 0.1827, 0.1441, 0.1827, 0.1255, 0.189, 0.1308, 0.0, 0.0, 0.0, 0.0, 0.0, 0.0, 0.0, 0.0, 0.1735, 0.1441, 0.1763, 0.1308, 0.1827, 0.1255, 0.1827, 0.1441, 0.5498, 0.0695, 0.5589, 0.0695, 0.5589, 0.07761, 0.5498, 0.07761, 0.5498, 0.08633, 0.5498, 0.07761, 0.5589, 0.07761, 0.5589, 0.08633, 0.5681, 0.08633, 0.5589, 0.08633, 0.5589, 0.07761, 0.5681, 0.07761, 0.5681, 0.0695, 0.5681, 0.07761, 0.5589, 0.07761, 0.5589, 0.0695, 0.5589, 0.6714, 0.5543, 0.6634, 0.5589, 0.6613, 0.5635, 0.6634, 0.5681, 0.6549, 0.5635, 0.6634, 0.5589, 0.6613, 0.5589, 0.6549, 0.5498, 0.6549, 0.5589, 0.6549, 0.5589, 0.6613, 0.5543, 0.6634, 0.1735, 0.7456, 0.1735, 0.7391, 0.1827, 0.7391, 0.1827, 0.7456, 0.1918, 0.7456, 0.1827, 0.7456, 0.1827, 0.7391, 0.1918, 0.7391, 0.1918, 0.7309, 0.1918, 0.7391, 0.1827, 0.7391, 0.1827, 0.7309, 0.1735, 0.7309, 0.1827, 0.7309, 0.1827, 0.7391, 0.1735, 0.7391, 0.8699, 0.7888, 0.8699, 0.798, 0.8623, 0.798, 0.8623, 0.7888, 0.8538, 0.7888, 0.8623, 0.7888, 0.8623, 0.798, 0.8538, 0.798, 0.8538, 0.8073, 0.8538, 0.798, 0.8623, 0.798, 0.8623, 0.8073, 0.8699, 0.8073, 0.8623, 0.8073, 0.8623, 0.798, 0.8699, 0.798, 0.8259, 0.7888, 0.8259, 0.798, 0.8168, 0.798, 0.8168, 0.7888, 0.8079, 0.7888, 0.8168, 0.7888, 0.8168, 0.798, 0.8079, 0.798, 0.8079, 0.8073, 0.8079, 0.798, 0.8168, 0.798, 0.8168, 0.8073, 0.8259, 0.8073, 0.8168, 0.8073, 0.8168, 0.798, 0.8259, 0.798, 0.7772, 0.7888, 0.7772, 0.798, 0.7711, 0.798, 0.7692, 0.7934, 0.7623, 0.798, 0.7692, 0.7934, 0.7711, 0.798, 0.7692, 0.8027, 0.7772, 0.8073, 0.7692, 0.8027, 0.7711, 0.798, 0.7772, 0.798, 0.9938, 0.5036, 0.9999, 0.5035, 0.999, 0.5745, 0.9928, 0.5738, 0.3286, 0.1235, 0.3216, 0.1255, 0.3059, 0.05543, 0.313, 0.05423, 0.9833, 0.5065, 0.9836, 0.4968, 0.9939, 0.4939, 0.9938, 0.5036, 0.9836, 0.4968, 0.9836, 0.4873, 0.9938, 0.4844, 0.9939, 0.4939, 0.3242, 0.1441, 0.3313, 0.1426, 0.3481, 0.6146, 0.3398, 0.6146, 0.3313, 0.1426, 0.3356, 0.1413, 0.3551, 0.6146, 0.3481, 0.6146, 0.379, 0.5731, 0.3744, 0.5647, 0.4258, 0.5626, 0.4281, 0.5711, 0.3744, 0.5647, 0.3711, 0.556, 0.4249, 0.5537, 0.4258, 0.5626, 0.5498, 0.5534, 0.5498, 0.5624, 0.4433, 0.5624, 0.4413, 0.5534, 0.5498, 0.5624, 0.5498, 0.5713, 0.4453, 0.5713, 0.4433, 0.5624, 0.1735, 0.6146, 0.1735, 0.6238, 0.02834, 0.6225, 0.02547, 0.6146, 0.1735, 0.6238, 0.1735, 0.6331, 0.0356, 0.6331, 0.02834, 0.6225, 0.7467, 0.556, 0.7434, 0.5647, 0.692, 0.5626, 0.6929, 0.5537, 0.7434, 0.5647, 0.7388, 0.5731, 0.6897, 0.5711, 0.692, 0.5626, 0.8691, 0.02225, 0.8752, 0.02153, 0.8761, 0.09252, 0.8701, 0.09249, 0.05234, 0.05423, 0.05939, 0.05543, 0.04374, 0.1255, 0.03669, 0.1235, 0.02547, 0.6146, 0.0172, 0.6146, 0.03402, 0.1426, 0.04114, 0.1441, 0.0172, 0.6146, 0.01018, 0.6146, 0.02971, 0.1413, 0.03402, 0.1426, 0.6798, 0.08633, 0.6881, 0.1326, 0.6851, 0.5533, 0.6765, 0.5534, 0.6881, 0.1326, 0.6956, 0.1793, 0.6929, 0.5537, 0.6851, 0.5533, 0.1918, 0.1441, 0.189, 0.1308, 0.3233, 0.1353, 0.3242, 0.1441, 0.189, 0.1308, 0.1827, 0.1255, 0.3216, 0.1255, 0.3233, 0.1353, 0.941, 0.5677, 0.9388, 0.5545, 0.9656, 0.5137, 0.9653, 0.5305, 0.9388, 0.5545, 0.9367, 0.5414, 0.9661, 0.497, 0.9656, 0.5137, 0.3496, 0.6318, 0.3531, 0.6235, 0.3653, 0.6236, 0.3612, 0.6319, 1.0, 0.01644, 0.9996, 0.02437, 0.9856, 0.02062, 0.9867, 0.01283, 0.8759, 0.5717, 0.8763, 0.5796, 0.863, 0.5832, 0.8619, 0.5754, 0.01217, 0.6235, 0.01572, 0.6318, 0.004075, 0.6319, 0.0, 0.6236, 0.8701, 0.09249, 0.8702, 0.1021, 0.8598, 0.09921, 0.8595, 0.08955, 0.8702, 0.1021, 0.8701, 0.1116, 0.8599, 0.1088, 0.8598, 0.09921, 0.9826, 0.5789, 0.9737, 0.579, 0.9744, 0.5185, 0.9833, 0.5065, 0.9737, 0.579, 0.9647, 0.5791, 0.9653, 0.5305, 0.9744, 0.5185, 0.8619, 0.5754, 0.8546, 0.577, 0.8511, 0.1042, 0.8599, 0.1088, 0.8546, 0.577, 0.8466, 0.5782, 0.8424, 0.09908, 0.8511, 0.1042, 0.8596, 0.9789, 0.8518, 0.9846, 0.8617, 0.8837, 0.8693, 0.882, 0.8518, 0.9846, 0.8433, 0.9894, 0.8532, 0.8835, 0.8617, 0.8837, 0.9836, 0.4873, 0.9749, 0.4919, 0.9784, 0.01909, 0.9856, 0.02062, 0.9749, 0.4919, 0.9661, 0.497, 0.9704, 0.01783, 0.9784, 0.01909, 0.9702, 0.003468, 0.9707, 0.009917, 0.9422, 0.006929, 0.9418, 0.000902, 0.9707, 0.009917, 0.9704, 0.01783, 0.9416, 0.0147, 0.9422, 0.006929, 0.8466, 0.5782, 0.847, 0.5861, 0.8185, 0.5891, 0.8178, 0.5813, 0.847, 0.5861, 0.8464, 0.5926, 0.818, 0.5951, 0.8185, 0.5891, 0.8415, 0.06552, 0.8418, 0.08237, 0.815, 0.04156, 0.8172, 0.02836, 0.8418, 0.08237, 0.8424, 0.09908, 0.813, 0.05467, 0.815, 0.04156, 0.4374, 0.0695, 0.4302, 0.07379, 0.4257, 0.01832, 0.4324, 0.007477, 0.886, 0.4996, 0.8897, 0.4926, 0.9191, 0.5406, 0.9194, 0.554, 0.9367, 0.5414, 0.9279, 0.541, 0.9329, 0.01431, 0.9416, 0.0147, 0.9279, 0.541, 0.9191, 0.5406, 0.9241, 0.01425, 0.9329, 0.01431, 0.4773, 0.6549, 0.4712, 0.6589, 0.4364, 0.5717, 0.4453, 0.5713, 0.4712, 0.6589, 0.4676, 0.6608, 0.4281, 0.5711, 0.4364, 0.5717, 0.8178, 0.5813, 0.8091, 0.5817, 0.8041, 0.0551, 0.813, 0.05467, 0.8091, 0.5817, 0.8003, 0.5818, 0.7954, 0.05548, 0.8041, 0.0551, 0.9239, 0.0004892, 0.9237, 0.006447, 0.8944, 0.008113, 0.8948, 0.002129, 0.9237, 0.006447, 0.9241, 0.01425, 0.8946, 0.01593, 0.8944, 0.008113, 0.8003, 0.5818, 0.7999, 0.5896, 0.7706, 0.5879, 0.7709, 0.5801, 0.7999, 0.5896, 0.8002, 0.5956, 0.771, 0.5939, 0.7706, 0.5879, 0.6855, 0.007477, 0.6921, 0.01832, 0.6876, 0.07379, 0.6804, 0.0695, 0.7956, 0.04205, 0.7954, 0.05548, 0.7659, 0.1034, 0.7622, 0.09641, 0.4413, 0.5534, 0.4327, 0.5533, 0.4298, 0.1326, 0.438, 0.08633, 0.4327, 0.5533, 0.4249, 0.5537, 0.4222, 0.1793, 0.4298, 0.1326, 0.5498, 0.0695, 0.5498, 0.07761, 0.4377, 0.07761, 0.4374, 0.0695, 0.5498, 0.07761, 0.5498, 0.08633, 0.438, 0.08633, 0.4377, 0.07761, 0.7709, 0.5801, 0.7629, 0.579, 0.7586, 0.1523, 0.7659, 0.1034, 0.7629, 0.579, 0.7562, 0.5776, 0.7525, 0.2008, 0.7586, 0.1523, 0.768, 0.9926, 0.7598, 0.9871, 0.7678, 0.8907, 0.7771, 0.8867, 0.7598, 0.9871, 0.7525, 0.9803, 0.759, 0.8937, 0.7678, 0.8907, 0.8897, 0.4926, 0.8823, 0.4438, 0.8867, 0.01705, 0.8946, 0.01593, 0.8823, 0.4438, 0.8763, 0.3952, 0.88, 0.01848, 0.8867, 0.01705, 0.4841, 0.6763, 0.4739, 0.6708, 0.474, 0.6673, 0.4826, 0.6714, 0.4739, 0.6708, 0.4645, 0.6637, 0.4676, 0.6608, 0.474, 0.6673, 0.5498, 0.6549, 0.5543, 0.6634, 0.4799, 0.6634, 0.4773, 0.6549, 0.5543, 0.6634, 0.5589, 0.6714, 0.4826, 0.6714, 0.4799, 0.6634, 0.1735, 0.7309, 0.1735, 0.7391, 0.1179, 0.7391, 0.1165, 0.7309, 0.1735, 0.7391, 0.1735, 0.7456, 0.1193, 0.7456, 0.1179, 0.7391, 0.6533, 0.6637, 0.6439, 0.6708, 0.6438, 0.6673, 0.6502, 0.6608, 0.6439, 0.6708, 0.6337, 0.6763, 0.6352, 0.6714, 0.6438, 0.6673, 0.882, 0.8621, 0.8826, 0.8705, 0.8705, 0.8746, 0.8699, 0.8663, 0.2542, 0.7429, 0.2615, 0.7383, 0.2656, 0.7477, 0.2582, 0.7523, 0.1038, 0.7383, 0.1111, 0.7429, 0.1071, 0.7523, 0.09975, 0.7477, 0.8826, 0.7256, 0.882, 0.7339, 0.8699, 0.7298, 0.8705, 0.7215, 0.8699, 0.7888, 0.8623, 0.7888, 0.8623, 0.7288, 0.8699, 0.7298, 0.8623, 0.7888, 0.8538, 0.7888, 0.8538, 0.7278, 0.8623, 0.7288, 0.8538, 0.8683, 0.8536, 0.8766, 0.8257, 0.8747, 0.8259, 0.8662, 0.8536, 0.8766, 0.8532, 0.8835, 0.8253, 0.882, 0.8257, 0.8747, 0.8532, 0.7125, 0.8536, 0.7195, 0.8257, 0.7213, 0.8253, 0.714, 0.8536, 0.7195, 0.8538, 0.7278, 0.8259, 0.7298, 0.8257, 0.7213, 0.8259, 0.7888, 0.8168, 0.7888, 0.8168, 0.7296, 0.8259, 0.7298, 0.8168, 0.7888, 0.8079, 0.7888, 0.8079, 0.7294, 0.8168, 0.7296, 0.8079, 0.8667, 0.8071, 0.8754, 0.7769, 0.8792, 0.7772, 0.8706, 0.8071, 0.8754, 0.8069, 0.8829, 0.7771, 0.8867, 0.7769, 0.8792, 0.8069, 0.7131, 0.8071, 0.7207, 0.7769, 0.7168, 0.7771, 0.7093, 0.8071, 0.7207, 0.8079, 0.7294, 0.7772, 0.7255, 0.7769, 0.7168, 0.7772, 0.7888, 0.7692, 0.7934, 0.7692, 0.7238, 0.7772, 0.7255, 0.7692, 0.7934, 0.7623, 0.798, 0.7623, 0.7222, 0.7692, 0.7238, 0.8069, 0.8829, 0.8161, 0.8826, 0.8059, 1.0, 0.7969, 0.9999, 0.8161, 0.8826, 0.8253, 0.882, 0.8147, 0.999, 0.8059, 1.0, 0.8433, 0.6066, 0.8518, 0.6114, 0.8617, 0.7124, 0.8532, 0.7125, 0.8518, 0.6114, 0.8596, 0.6171, 0.8693, 0.7141, 0.8617, 0.7124, 0.1165, 0.7309, 0.1095, 0.7351, 0.02503, 0.633, 0.0356, 0.6331, 0.1095, 0.7351, 0.1038, 0.7383, 0.01572, 0.6318, 0.02503, 0.633, 0.7969, 0.5961, 0.8059, 0.596, 0.8161, 0.7134, 0.8069, 0.7131, 0.8059, 0.596, 0.8147, 0.5971, 0.8253, 0.714, 0.8161, 0.7134, 0.6502, 0.6608, 0.6466, 0.6589, 0.6814, 0.5717, 0.6897, 0.5711, 0.6466, 0.6589, 0.6406, 0.6549, 0.6725, 0.5713, 0.6814, 0.5717, 0.2615, 0.7383, 0.2558, 0.7351, 0.3403, 0.633, 0.3496, 0.6318, 0.2558, 0.7351, 0.2488, 0.7309, 0.3297, 0.6331, 0.3403, 0.633, 0.7525, 0.6158, 0.7598, 0.6089, 0.7678, 0.7054, 0.759, 0.7024, 0.7598, 0.6089, 0.768, 0.6034, 0.7771, 0.7093, 0.7678, 0.7054, 0.676, 0.7445, 0.6838, 0.7443, 0.6788, 0.8017, 0.6705, 0.8023, 0.6838, 0.7443, 0.6918, 0.7452, 0.6867, 0.8021, 0.6788, 0.8017, 0.676, 0.8794, 0.6838, 0.8794, 0.689, 0.9402, 0.6818, 0.9392, 0.6838, 0.8794, 0.6918, 0.8785, 0.6972, 0.9403, 0.689, 0.9402, 0.731, 0.8817, 0.7389, 0.8819, 0.7387, 0.9412, 0.7303, 0.9413, 0.7389, 0.8819, 0.746, 0.8822, 0.746, 0.9412, 0.7387, 0.9412, 0.8595, 0.08955, 0.8506, 0.07756, 0.85, 0.01707, 0.8589, 0.01714, 0.8506, 0.07756, 0.8415, 0.06552, 0.8409, 0.01695, 0.85, 0.01707, 0.7145, 0.6846, 0.7138, 0.6776, 0.7292, 0.6773, 0.7303, 0.6844, 0.8278, 0.01498, 0.8308, 0.02184, 0.8172, 0.02836, 0.8138, 0.02197, 0.9545, 0.5742, 0.9515, 0.5811, 0.9376, 0.5741, 0.941, 0.5677, 0.7138, 0.9481, 0.7145, 0.9407, 0.7303, 0.9413, 0.7292, 0.9486, 0.05939, 0.05543, 0.05886, 0.04719, 0.1778, 0.002031, 0.1827, 0.007369, 0.05886, 0.04719, 0.05901, 0.04077, 0.1741, 0.0, 0.1778, 0.002031, 0.1827, 0.007369, 0.1875, 0.002031, 0.3065, 0.04719, 0.3059, 0.05543, 0.1875, 0.002031, 0.1912, 0.0, 0.3063, 0.04077, 0.3065, 0.04719, 0.9928, 0.5738, 0.9939, 0.5822, 0.9828, 0.5875, 0.9826, 0.5789, 0.9939, 0.5822, 0.9934, 0.5893, 0.9814, 0.5946, 0.9828, 0.5875, 0.6705, 0.8023, 0.6702, 0.8111, 0.6613, 0.8113, 0.6618, 0.8027, 0.6702, 0.8111, 0.6705, 0.8201, 0.6618, 0.82, 0.6613, 0.8113, 0.8697, 0.006738, 0.8701, 0.01387, 0.859, 0.008569, 0.8576, 0.001482, 0.8701, 0.01387, 0.8691, 0.02225, 0.8589, 0.01714, 0.859, 0.008569, 0.731, 0.7437, 0.7389, 0.7439, 0.7391, 0.8037, 0.7319, 0.8034, 0.6271, 0.0003751, 0.6271, 0.007477, 0.5681, 0.007477, 0.5681, 1.331e-06, 0.6818, 0.6862, 0.689, 0.6849, 0.6838, 0.7443, 0.676, 0.7445, 0.689, 0.6849, 0.6972, 0.6847, 0.6918, 0.7452, 0.6838, 0.7443, 0.6705, 0.8201, 0.6788, 0.8206, 0.6838, 0.8794, 0.676, 0.8794, 0.6788, 0.8206, 0.6867, 0.8204, 0.6918, 0.8785, 0.6838, 0.8794, 0.7319, 0.8219, 0.7391, 0.8222, 0.7389, 0.8819, 0.731, 0.8817, 0.5498, 1.331e-06, 0.5498, 0.007477, 0.4907, 0.007477, 0.4907, 0.0003752, 0.6972, 0.6847, 0.6995, 0.6778, 0.7138, 0.6776, 0.7145, 0.6846, 0.8406, 0.008389, 0.8409, 0.01695, 0.8308, 0.02184, 0.8278, 0.01498, 0.9647, 0.5791, 0.9644, 0.5877, 0.9515, 0.5811, 0.9545, 0.5742, 0.6995, 0.9476, 0.6972, 0.9403, 0.7145, 0.9407, 0.7138, 0.9481, 0.7303, 0.6844, 0.7387, 0.6847, 0.7389, 0.7439, 0.731, 0.7437, 0.7387, 0.6847, 0.746, 0.6851, 0.746, 0.7442, 0.7389, 0.7439, 0.6765, 0.5534, 0.6745, 0.5624, 0.5681, 0.5624, 0.5681, 0.5534, 0.6745, 0.5624, 0.6725, 0.5713, 0.5681, 0.5713, 0.5681, 0.5624, 0.3398, 0.6146, 0.337, 0.6225, 0.1918, 0.6238, 0.1918, 0.6146, 0.337, 0.6225, 0.3297, 0.6331, 0.1918, 0.6331, 0.1918, 0.6238, 0.04114, 0.1441, 0.04201, 0.1353, 0.1763, 0.1308, 0.1735, 0.1441, 0.04201, 0.1353, 0.04374, 0.1255, 0.1827, 0.1255, 0.1763, 0.1308, 0.6804, 0.0695, 0.6801, 0.07761, 0.5681, 0.07761, 0.5681, 0.0695, 0.6801, 0.07761, 0.6798, 0.08633, 0.5681, 0.08633, 0.5681, 0.07761, 0.6406, 0.6549, 0.6379, 0.6634, 0.5635, 0.6634, 0.5681, 0.6549, 0.6379, 0.6634, 0.6352, 0.6714, 0.5589, 0.6714, 0.5635, 0.6634, 0.2488, 0.7309, 0.2474, 0.7391, 0.1918, 0.7391, 0.1918, 0.7309, 0.2474, 0.7391, 0.246, 0.7456, 0.1918, 0.7456, 0.1918, 0.7391, 0.8699, 0.8663, 0.8623, 0.8673, 0.8623, 0.8073, 0.8699, 0.8073, 0.8623, 0.8673, 0.8538, 0.8683, 0.8538, 0.8073, 0.8623, 0.8073, 0.8259, 0.8662, 0.8168, 0.8665, 0.8168, 0.8073, 0.8259, 0.8073, 0.8168, 0.8665, 0.8079, 0.8667, 0.8079, 0.8073, 0.8168, 0.8073, 0.7772, 0.8706, 0.7692, 0.8722, 0.7692, 0.8027, 0.7772, 0.8073, 0.7692, 0.8722, 0.7623, 0.8738, 0.7623, 0.798, 0.7692, 0.8027, 0.5498, 0.08633, 0.5589, 0.08633, 0.5589, 0.5534, 0.5498, 0.5534, 0.5589, 0.08633, 0.5681, 0.08633, 0.5681, 0.5534, 0.5589, 0.5534, 0.1735, 0.6331, 0.1827, 0.6331, 0.1827, 0.7309, 0.1735, 0.7309, 0.1827, 0.6331, 0.1918, 0.6331, 0.1918, 0.7309, 0.1827, 0.7309, 0.5498, 0.5713, 0.5589, 0.5713, 0.5589, 0.6549, 0.5498, 0.6549, 0.5589, 0.5713, 0.5681, 0.5713, 0.5681, 0.6549, 0.5589, 0.6549, 0.8079, 0.7888, 0.8079, 0.798, 0.7772, 0.798, 0.7772, 0.7888, 0.8079, 0.798, 0.8079, 0.8073, 0.7772, 0.8073, 0.7772, 0.798, 0.8538, 0.7888, 0.8538, 0.798, 0.8259, 0.798, 0.8259, 0.7888, 0.8538, 0.798, 0.8538, 0.8073, 0.8259, 0.8073, 0.8259, 0.798, 0.882, 0.7888, 0.882, 0.798, 0.8699, 0.798, 0.8699, 0.7888, 0.882, 0.798, 0.882, 0.8073, 0.8699, 0.8073, 0.8699, 0.798, 0.1918, 0.6146, 0.1827, 0.6146, 0.1827, 0.1441, 0.1918, 0.1441, 0.1827, 0.6146, 0.1735, 0.6146, 0.1735, 0.1441, 0.1827, 0.1441, 0.6867, 0.8204, 0.687, 0.8112, 0.7319, 0.8127, 0.7319, 0.8219, 0.687, 0.8112, 0.6867, 0.8021, 0.7319, 0.8034, 0.7319, 0.8127, 0.5681, 0.0695, 0.5589, 0.0695, 0.5589, 0.007477, 0.5681, 0.007477, 0.5589, 0.0695, 0.5498, 0.0695, 0.5498, 0.007477, 0.5589, 0.007477, 0.8691, 0.02225, 0.8701, 0.09249, 0.8595, 0.08955, 0.8589, 0.01714])
me_cube_003.use_remesh_fix_poles = True
me_cube_003.use_remesh_preserve_attributes = False
me_cube_003.use_mirror_vertex_groups = False
me_cube_003.update()
me_cylinder = bpy.data.meshes.new('Cylinder')
me_cylinder.from_pydata([(-0.002598, 0.04958, 0.02392), (-0.001484, 0.04958, 0.02504), (-0.002448, 0.04958, 0.02448), (-0.002041, 0.04958, 0.02489), (0.002598, 0.04958, 0.02392), (0.001484, 0.04958, 0.02504), (0.002449, 0.04958, 0.02448), (0.002041, 0.04958, 0.02489), (-0.002598, 0.0514, 0.02374), (-0.001484, 0.05162, 0.02484), (-0.002448, 0.05151, 0.02429), (-0.002041, 0.05159, 0.02469), (0.002598, 0.0514, 0.02374), (0.001484, 0.05162, 0.02484), (0.002449, 0.05151, 0.02429), (0.002041, 0.05159, 0.02469), (-0.002598, 0.05316, 0.02321), (-0.001484, 0.05359, 0.02424), (-0.002448, 0.05337, 0.02372), (-0.002041, 0.05353, 0.0241), (0.002598, 0.05316, 0.02321), (0.001484, 0.05359, 0.02424), (0.002449, 0.05337, 0.02372), (0.002041, 0.05353, 0.0241), (-0.002598, 0.05478, 0.02234), (-0.001484, 0.0554, 0.02327), (-0.002448, 0.05509, 0.02281), (-0.002041, 0.05532, 0.02315), (0.002598, 0.05478, 0.02234), (0.001484, 0.0554, 0.02327), (0.002449, 0.05509, 0.02281), (0.002041, 0.05532, 0.02315), (-0.002598, 0.0562, 0.02118), (-0.001484, 0.05699, 0.02197), (-0.002448, 0.05659, 0.02157), (-0.002041, 0.05688, 0.02186), (0.002598, 0.0562, 0.02118), (0.001484, 0.05699, 0.02197), (0.002449, 0.05659, 0.02157), (0.002041, 0.05688, 0.02186), (-0.002598, 0.05736, 0.01976), (-0.001484, 0.05829, 0.02038), (-0.002448, 0.05783, 0.02007), (-0.002041, 0.05817, 0.0203), (0.002598, 0.05736, 0.01976), (0.001484, 0.05829, 0.02038), (0.002449, 0.05783, 0.02007), (0.002041, 0.05817, 0.0203), (-0.002598, 0.05823, 0.01814), (-0.001484, 0.05926, 0.01857), (-0.002448, 0.05875, 0.01835), (-0.002041, 0.05912, 0.01851), (0.002598, 0.05823, 0.01814), (0.001484, 0.05926, 0.01857), (0.002449, 0.05875, 0.01835), (0.002041, 0.05912, 0.01851), (-0.002598, 0.05876, 0.01638), (-0.001484, 0.05986, 0.0166), (-0.002448, 0.05931, 0.01649), (-0.002041, 0.05971, 0.01657), (0.002598, 0.05876, 0.01638), (0.001484, 0.05986, 0.0166), (0.002449, 0.05931, 0.01649), (0.002041, 0.05971, 0.01657), (-0.002598, 0.05894, 0.01455), (-0.001484, 0.06006, 0.01455), (-0.002448, 0.0595, 0.01455), (-0.002041, 0.05991, 0.01455), (0.002598, 0.05894, 0.01455), (0.001484, 0.06006, 0.01455), (0.002449, 0.0595, 0.01455), (0.002041, 0.05991, 0.01455), (-0.002598, 0.05876, 0.01273), (-0.001484, 0.05986, 0.01251), (-0.002448, 0.05931, 0.01262), (-0.002041, 0.05971, 0.01254), (0.002598, 0.05876, 0.01273), (0.001484, 0.05986, 0.01251), (0.002449, 0.05931, 0.01262), (0.002041, 0.05971, 0.01254), (-0.002598, 0.05823, 0.01097), (-0.001484, 0.05926, 0.01054), (-0.002448, 0.05875, 0.01075), (-0.002041, 0.05912, 0.0106), (0.002598, 0.05823, 0.01097), (0.001484, 0.05926, 0.01054), (0.002449, 0.05875, 0.01075), (0.002041, 0.05912, 0.0106), (-0.002598, 0.05736, 0.00935), (-0.001484, 0.05829, 0.008728), (-0.002448, 0.05783, 0.009039), (-0.002041, 0.05817, 0.008811), (0.002598, 0.05736, 0.00935), (0.001484, 0.05829, 0.008728), (0.002449, 0.05783, 0.009039), (0.002041, 0.05817, 0.008811), (-0.002598, 0.0562, 0.00793), (-0.001484, 0.05699, 0.007139), (-0.002448, 0.05659, 0.007534), (-0.002041, 0.05688, 0.007245), (0.002598, 0.0562, 0.00793), (0.001484, 0.05699, 0.007139), (0.002449, 0.05659, 0.007535), (0.002041, 0.05688, 0.007245), (-0.002598, 0.05478, 0.006765), (-0.001484, 0.0554, 0.005835), (-0.002448, 0.05509, 0.0063), (-0.002041, 0.05532, 0.005959), (0.002598, 0.05478, 0.006765), (0.001484, 0.0554, 0.005835), (0.002449, 0.05509, 0.0063), (0.002041, 0.05532, 0.005959), (-0.002598, 0.05316, 0.0059), (-0.001484, 0.05359, 0.004866), (-0.002448, 0.05337, 0.005383), (-0.002041, 0.05353, 0.005004), (0.002598, 0.05316, 0.0059), (0.001484, 0.05359, 0.004866), (0.002449, 0.05337, 0.005383), (0.002041, 0.05353, 0.005004), (-0.002598, 0.0514, 0.005367), (-0.001484, 0.05162, 0.004269), (-0.002448, 0.05151, 0.004818), (-0.002041, 0.05159, 0.004416), (0.002598, 0.0514, 0.005367), (0.001484, 0.05162, 0.004269), (0.002449, 0.05151, 0.004818), (0.002041, 0.05159, 0.004416), (-0.002598, 0.04958, 0.005187), (-0.001484, 0.04958, 0.004067), (-0.002448, 0.04958, 0.004627), (-0.002041, 0.04958, 0.004217), (0.002598, 0.04958, 0.005187), (0.001484, 0.04958, 0.004067), (0.002449, 0.04958, 0.004627), (0.002041, 0.04958, 0.004217), (-0.002598, 0.04775, 0.005367), (-0.001484, 0.04753, 0.004269), (-0.002448, 0.04764, 0.004818), (-0.002041, 0.04756, 0.004416), (0.002598, 0.04775, 0.005367), (0.001484, 0.04753, 0.004269), (0.002449, 0.04764, 0.004818), (0.002041, 0.04756, 0.004416), (-0.002598, 0.04599, 0.0059), (-0.001484, 0.04556, 0.004866), (-0.002448, 0.04578, 0.005383), (-0.002041, 0.04562, 0.005004), (0.002598, 0.04599, 0.0059), (0.001484, 0.04556, 0.004866), (0.002449, 0.04578, 0.005383), (0.002041, 0.04562, 0.005004), (-0.002598, 0.04437, 0.006765), (-0.001484, 0.04375, 0.005835), (-0.002448, 0.04406, 0.0063), (-0.002041, 0.04383, 0.005959), (0.002598, 0.04437, 0.006765), (0.001484, 0.04375, 0.005835), (0.002449, 0.04406, 0.0063), (0.002041, 0.04383, 0.005959), (-0.002598, 0.04295, 0.00793), (-0.001484, 0.04216, 0.007139), (-0.002448, 0.04256, 0.007534), (-0.002041, 0.04227, 0.007245), (0.002598, 0.04295, 0.00793), (0.001484, 0.04216, 0.007139), (0.002449, 0.04256, 0.007534), (0.002041, 0.04227, 0.007245), (-0.002598, 0.04179, 0.00935), (-0.001484, 0.04086, 0.008728), (-0.002448, 0.04132, 0.009039), (-0.002041, 0.04098, 0.008811), (0.002598, 0.04179, 0.00935), (0.001484, 0.04086, 0.008728), (0.002449, 0.04132, 0.009039), (0.002041, 0.04098, 0.008811), (-0.002598, 0.04092, 0.01097), (-0.001484, 0.03989, 0.01054), (-0.002448, 0.0404, 0.01075), (-0.002041, 0.04003, 0.0106), (0.002598, 0.04092, 0.01097), (0.001484, 0.03989, 0.01054), (0.002449, 0.0404, 0.01075), (0.002041, 0.04003, 0.0106), (-0.002598, 0.04039, 0.01273), (-0.001484, 0.03929, 0.01251), (-0.002448, 0.03984, 0.01262), (-0.002041, 0.03944, 0.01254), (0.002598, 0.04039, 0.01273), (0.001484, 0.03929, 0.01251), (0.002449, 0.03984, 0.01262), (0.002041, 0.03944, 0.01254), (-0.002598, 0.04021, 0.01455), (-0.001484, 0.03909, 0.01455), (-0.002448, 0.03965, 0.01455), (-0.002041, 0.03924, 0.01455), (0.002598, 0.04021, 0.01455), (0.001484, 0.03909, 0.01455), (0.002449, 0.03965, 0.01455), (0.002041, 0.03924, 0.01455), (-0.002598, 0.04039, 0.01638), (-0.001484, 0.03929, 0.0166), (-0.002448, 0.03984, 0.01649), (-0.002041, 0.03944, 0.01657), (0.002598, 0.04039, 0.01638), (0.001484, 0.03929, 0.0166), (0.002449, 0.03984, 0.01649), (0.002041, 0.03944, 0.01657), (-0.002598, 0.04092, 0.01814), (-0.001484, 0.03989, 0.01857), (-0.002448, 0.0404, 0.01835), (-0.002041, 0.04003, 0.01851), (0.002598, 0.04092, 0.01814), (0.001484, 0.03989, 0.01857), (0.002449, 0.0404, 0.01835), (0.002041, 0.04003, 0.01851), (-0.002598, 0.04179, 0.01976), (-0.001484, 0.04086, 0.02038), (-0.002448, 0.04132, 0.02007), (-0.002041, 0.04098, 0.0203), (0.002598, 0.04179, 0.01976), (0.001484, 0.04086, 0.02038), (0.002449, 0.04132, 0.02007), (0.002041, 0.04098, 0.0203), (-0.002598, 0.04295, 0.02118), (-0.001484, 0.04216, 0.02197), (-0.002448, 0.04256, 0.02157), (-0.002041, 0.04227, 0.02186), (0.002598, 0.04295, 0.02118), (0.001484, 0.04216, 0.02197), (0.002449, 0.04256, 0.02157), (0.002041, 0.04227, 0.02186), (-0.002598, 0.04437, 0.02234), (-0.001484, 0.04375, 0.02327), (-0.002448, 0.04406, 0.02281), (-0.002041, 0.04383, 0.02315), (0.002598, 0.04437, 0.02234), (0.001484, 0.04375, 0.02327), (0.002449, 0.04406, 0.02281), (0.002041, 0.04383, 0.02315), (-0.002598, 0.04599, 0.02321), (-0.001484, 0.04556, 0.02424), (-0.002448, 0.04578, 0.02372), (-0.002041, 0.04562, 0.0241), (0.002598, 0.04599, 0.02321), (0.001484, 0.04556, 0.02424), (0.002449, 0.04578, 0.02372), (0.002041, 0.04562, 0.0241), (-0.002598, 0.04775, 0.02374), (-0.001484, 0.04753, 0.02484), (-0.002448, 0.04764, 0.02429), (-0.002041, 0.04756, 0.02469), (0.002598, 0.04775, 0.02374), (0.001484, 0.04753, 0.02484), (0.002449, 0.04764, 0.02429), (0.002041, 0.04756, 0.02469)], [], [(249, 253, 5, 1), (17, 21, 29, 25), (25, 29, 37, 33), (33, 37, 45, 41), (41, 45, 53, 49), (49, 53, 61, 57), (57, 61, 69, 65), (65, 69, 77, 73), (73, 77, 85, 81), (81, 85, 93, 89), (89, 93, 101, 97), (97, 101, 109, 105), (105, 109, 117, 113), (113, 117, 125, 121), (121, 125, 133, 129), (129, 133, 141, 137), (137, 141, 149, 145), (145, 149, 157, 153), (153, 157, 165, 161), (161, 165, 173, 169), (169, 173, 181, 177), (177, 181, 189, 185), (185, 189, 197, 193), (193, 197, 205, 201), (201, 205, 213, 209), (209, 213, 221, 217), (217, 221, 229, 225), (225, 229, 237, 233), (233, 237, 245, 241), (241, 245, 253, 249), (9, 13, 21, 17), (12, 4, 252, 244, 236, 228, 220, 212, 204, 196, 188, 180, 172, 164, 156, 148, 140, 132, 124, 116, 108, 100, 92, 84, 76, 68, 60, 52, 44, 36, 28, 20), (1, 5, 13, 9), (1, 9, 11, 3), (3, 11, 10, 2), (2, 10, 8, 0), (13, 5, 7, 15), (15, 7, 6, 14), (14, 6, 4, 12), (9, 17, 19, 11), (11, 19, 18, 10), (10, 18, 16, 8), (21, 13, 15, 23), (23, 15, 14, 22), (22, 14, 12, 20), (17, 25, 27, 19), (19, 27, 26, 18), (18, 26, 24, 16), (29, 21, 23, 31), (31, 23, 22, 30), (30, 22, 20, 28), (25, 33, 35, 27), (27, 35, 34, 26), (26, 34, 32, 24), (37, 29, 31, 39), (39, 31, 30, 38), (38, 30, 28, 36), (33, 41, 43, 35), (35, 43, 42, 34), (34, 42, 40, 32), (45, 37, 39, 47), (47, 39, 38, 46), (46, 38, 36, 44), (41, 49, 51, 43), (43, 51, 50, 42), (42, 50, 48, 40), (53, 45, 47, 55), (55, 47, 46, 54), (54, 46, 44, 52), (49, 57, 59, 51), (51, 59, 58, 50), (50, 58, 56, 48), (61, 53, 55, 63), (63, 55, 54, 62), (62, 54, 52, 60), (57, 65, 67, 59), (59, 67, 66, 58), (58, 66, 64, 56), (69, 61, 63, 71), (71, 63, 62, 70), (70, 62, 60, 68), (65, 73, 75, 67), (67, 75, 74, 66), (66, 74, 72, 64), (77, 69, 71, 79), (79, 71, 70, 78), (78, 70, 68, 76), (73, 81, 83, 75), (75, 83, 82, 74), (74, 82, 80, 72), (85, 77, 79, 87), (87, 79, 78, 86), (86, 78, 76, 84), (81, 89, 91, 83), (83, 91, 90, 82), (82, 90, 88, 80), (93, 85, 87, 95), (95, 87, 86, 94), (94, 86, 84, 92), (89, 97, 99, 91), (91, 99, 98, 90), (90, 98, 96, 88), (101, 93, 95, 103), (103, 95, 94, 102), (102, 94, 92, 100), (97, 105, 107, 99), (99, 107, 106, 98), (98, 106, 104, 96), (109, 101, 103, 111), (111, 103, 102, 110), (110, 102, 100, 108), (105, 113, 115, 107), (107, 115, 114, 106), (106, 114, 112, 104), (117, 109, 111, 119), (119, 111, 110, 118), (118, 110, 108, 116), (113, 121, 123, 115), (115, 123, 122, 114), (114, 122, 120, 112), (125, 117, 119, 127), (127, 119, 118, 126), (126, 118, 116, 124), (121, 129, 131, 123), (123, 131, 130, 122), (122, 130, 128, 120), (133, 125, 127, 135), (135, 127, 126, 134), (134, 126, 124, 132), (129, 137, 139, 131), (131, 139, 138, 130), (130, 138, 136, 128), (141, 133, 135, 143), (143, 135, 134, 142), (142, 134, 132, 140), (137, 145, 147, 139), (139, 147, 146, 138), (138, 146, 144, 136), (149, 141, 143, 151), (151, 143, 142, 150), (150, 142, 140, 148), (145, 153, 155, 147), (147, 155, 154, 146), (146, 154, 152, 144), (157, 149, 151, 159), (159, 151, 150, 158), (158, 150, 148, 156), (153, 161, 163, 155), (155, 163, 162, 154), (154, 162, 160, 152), (165, 157, 159, 167), (167, 159, 158, 166), (166, 158, 156, 164), (161, 169, 171, 163), (163, 171, 170, 162), (162, 170, 168, 160), (173, 165, 167, 175), (175, 167, 166, 174), (174, 166, 164, 172), (169, 177, 179, 171), (171, 179, 178, 170), (170, 178, 176, 168), (181, 173, 175, 183), (183, 175, 174, 182), (182, 174, 172, 180), (177, 185, 187, 179), (179, 187, 186, 178), (178, 186, 184, 176), (189, 181, 183, 191), (191, 183, 182, 190), (190, 182, 180, 188), (185, 193, 195, 187), (187, 195, 194, 186), (186, 194, 192, 184), (197, 189, 191, 199), (199, 191, 190, 198), (198, 190, 188, 196), (193, 201, 203, 195), (195, 203, 202, 194), (194, 202, 200, 192), (205, 197, 199, 207), (207, 199, 198, 206), (206, 198, 196, 204), (201, 209, 211, 203), (203, 211, 210, 202), (202, 210, 208, 200), (213, 205, 207, 215), (215, 207, 206, 214), (214, 206, 204, 212), (209, 217, 219, 211), (211, 219, 218, 210), (210, 218, 216, 208), (221, 213, 215, 223), (223, 215, 214, 222), (222, 214, 212, 220), (217, 225, 227, 219), (219, 227, 226, 218), (218, 226, 224, 216), (229, 221, 223, 231), (231, 223, 222, 230), (230, 222, 220, 228), (225, 233, 235, 227), (227, 235, 234, 226), (226, 234, 232, 224), (237, 229, 231, 239), (239, 231, 230, 238), (238, 230, 228, 236), (233, 241, 243, 235), (235, 243, 242, 234), (234, 242, 240, 232), (245, 237, 239, 247), (247, 239, 238, 246), (246, 238, 236, 244), (241, 249, 251, 243), (243, 251, 250, 242), (242, 250, 248, 240), (253, 245, 247, 255), (255, 247, 246, 254), (254, 246, 244, 252), (249, 1, 3, 251), (251, 3, 2, 250), (250, 2, 0, 248), (5, 253, 255, 7), (7, 255, 254, 6), (6, 254, 252, 4), (0, 8, 16, 24, 32, 40, 48, 56, 64, 72, 80, 88, 96, 104, 112, 120, 128, 136, 144, 152, 160, 168, 176, 184, 192, 200, 208, 216, 224, 232, 240, 248)])
me_cylinder.polygons.foreach_set('use_smooth', [True] * 226)
_uv = me_cylinder.uv_layers.new(name='UVMap')
_uv.uv.foreach_set('vector', [0.5211, 0.7449, 0.5375, 0.7449, 0.5375, 0.7555, 0.5211, 0.7555, 0.5105, 0.7587, 0.4941, 0.7587, 0.4941, 0.7506, 0.5105, 0.7506, 0.5105, 0.7506, 0.4941, 0.7506, 0.4941, 0.741, 0.5105, 0.741, 0.5105, 0.741, 0.4941, 0.741, 0.4941, 0.7304, 0.5105, 0.7304, 0.5105, 0.7304, 0.4941, 0.7304, 0.4941, 0.7192, 0.5105, 0.7192, 0.5105, 0.7192, 0.4941, 0.7192, 0.4941, 0.7077, 0.5105, 0.7077, 0.5105, 0.7077, 0.4941, 0.7077, 0.4941, 0.6965, 0.5105, 0.6965, 0.5105, 0.6965, 0.4941, 0.6965, 0.4941, 0.6859, 0.5105, 0.6859, 0.5105, 0.6859, 0.4941, 0.6859, 0.4941, 0.6763, 0.5105, 0.6763, 0.02016, 0.817, 0.004118, 0.817, 0.00328, 0.8064, 0.01932, 0.8064, 0.01932, 0.8064, 0.00328, 0.8064, 0.002852, 0.7952, 0.01889, 0.7952, 0.01889, 0.7952, 0.002852, 0.7952, 0.002852, 0.7837, 0.01889, 0.7837, 0.01889, 0.7837, 0.002852, 0.7837, 0.00328, 0.7725, 0.01932, 0.7725, 0.01932, 0.7725, 0.00328, 0.7725, 0.004118, 0.7619, 0.02016, 0.7619, 0.02016, 0.7619, 0.004118, 0.7619, 0.005335, 0.7523, 0.02138, 0.7523, 0.04647, 0.8347, 0.03012, 0.8347, 0.03012, 0.8252, 0.04647, 0.8252, 0.04647, 0.8252, 0.03012, 0.8252, 0.03012, 0.8146, 0.04647, 0.8146, 0.04647, 0.8146, 0.03012, 0.8146, 0.03012, 0.8033, 0.04647, 0.8033, 0.04647, 0.8033, 0.03012, 0.8033, 0.03012, 0.7918, 0.04647, 0.7918, 0.04647, 0.7918, 0.03012, 0.7918, 0.03012, 0.7806, 0.04647, 0.7806, 0.04647, 0.7806, 0.03012, 0.7806, 0.03012, 0.77, 0.04647, 0.77, 0.04647, 0.77, 0.03012, 0.77, 0.03012, 0.7604, 0.04647, 0.7604, 0.04647, 0.7604, 0.03012, 0.7604, 0.03012, 0.7523, 0.04647, 0.7523, 0.5211, 0.6763, 0.5375, 0.6763, 0.5375, 0.6827, 0.5211, 0.6827, 0.5211, 0.6827, 0.5375, 0.6827, 0.5375, 0.6908, 0.5211, 0.6908, 0.5211, 0.6908, 0.5375, 0.6908, 0.5375, 0.7003, 0.5211, 0.7003, 0.5211, 0.7003, 0.5375, 0.7003, 0.5375, 0.7109, 0.5211, 0.7109, 0.5211, 0.7109, 0.5375, 0.7109, 0.5375, 0.7222, 0.5211, 0.7222, 0.5211, 0.7222, 0.5375, 0.7222, 0.5375, 0.7337, 0.5211, 0.7337, 0.5211, 0.7337, 0.5375, 0.7337, 0.5375, 0.7449, 0.5211, 0.7449, 0.5211, 0.7651, 0.5375, 0.7651, 0.5375, 0.7732, 0.5211, 0.7732, 0.645, 0.7091, 0.6489, 0.7186, 0.6508, 0.7286, 0.6508, 0.7389, 0.6489, 0.7489, 0.645, 0.7584, 0.6394, 0.7669, 0.6322, 0.7741, 0.6238, 0.7798, 0.6145, 0.7838, 0.6045, 0.7858, 0.5944, 0.7858, 0.5845, 0.7838, 0.5751, 0.7798, 0.5667, 0.7741, 0.5596, 0.7669, 0.554, 0.7584, 0.5501, 0.7489, 0.5481, 0.7389, 0.5481, 0.7286, 0.5501, 0.7186, 0.554, 0.7091, 0.5596, 0.7006, 0.5667, 0.6933, 0.5751, 0.6876, 0.5845, 0.6837, 0.5944, 0.6817, 0.6045, 0.6817, 0.6145, 0.6837, 0.6238, 0.6876, 0.6322, 0.6933, 0.6394, 0.7006, 0.5211, 0.7555, 0.5375, 0.7555, 0.5375, 0.7651, 0.5211, 0.7651, 0.5211, 0.7555, 0.5211, 0.7651, 0.5181, 0.7645, 0.5181, 0.7551, 0.3718, 0.7065, 0.378, 0.6971, 0.3797, 0.6986, 0.3738, 0.7076, 0.3738, 0.7076, 0.3797, 0.6986, 0.3821, 0.7006, 0.3765, 0.7091, 0.5375, 0.7651, 0.5375, 0.7555, 0.5406, 0.7551, 0.5406, 0.7645, 0.6497, 0.7065, 0.654, 0.717, 0.6518, 0.7176, 0.6477, 0.7076, 0.6477, 0.7076, 0.6518, 0.7176, 0.6489, 0.7186, 0.645, 0.7091, 0.5211, 0.7651, 0.5211, 0.7732, 0.5181, 0.7725, 0.5181, 0.7645, 0.378, 0.6971, 0.3859, 0.6891, 0.3873, 0.6909, 0.3797, 0.6986, 0.3797, 0.6986, 0.3873, 0.6909, 0.3892, 0.6933, 0.3821, 0.7006, 0.5375, 0.7732, 0.5375, 0.7651, 0.5406, 0.7645, 0.5406, 0.7725, 0.6435, 0.6971, 0.6497, 0.7065, 0.6477, 0.7076, 0.6418, 0.6986, 0.6418, 0.6986, 0.6477, 0.7076, 0.645, 0.7091, 0.6394, 0.7006, 0.5105, 0.7587, 0.5105, 0.7506, 0.5136, 0.75, 0.5136, 0.758, 0.3859, 0.6891, 0.3951, 0.6829, 0.3962, 0.6849, 0.3873, 0.6909, 0.3873, 0.6909, 0.3962, 0.6849, 0.3977, 0.6876, 0.3892, 0.6933, 0.4941, 0.7506, 0.4941, 0.7587, 0.4911, 0.758, 0.4911, 0.75, 0.6356, 0.6891, 0.6435, 0.6971, 0.6418, 0.6986, 0.6342, 0.6909, 0.6342, 0.6909, 0.6418, 0.6986, 0.6394, 0.7006, 0.6322, 0.6933, 0.5105, 0.7506, 0.5105, 0.741, 0.5136, 0.7406, 0.5136, 0.75, 0.3951, 0.6829, 0.4055, 0.6785, 0.4061, 0.6807, 0.3962, 0.6849, 0.3962, 0.6849, 0.4061, 0.6807, 0.407, 0.6837, 0.3977, 0.6876, 0.4941, 0.741, 0.4941, 0.7506, 0.4911, 0.75, 0.4911, 0.7406, 0.6263, 0.6829, 0.6356, 0.6891, 0.6342, 0.6909, 0.6253, 0.6849, 0.6253, 0.6849, 0.6342, 0.6909, 0.6322, 0.6933, 0.6238, 0.6876, 0.5105, 0.741, 0.5105, 0.7304, 0.5136, 0.7302, 0.5136, 0.7406, 0.4055, 0.6785, 0.4164, 0.6763, 0.4166, 0.6786, 0.4061, 0.6807, 0.4061, 0.6807, 0.4166, 0.6786, 0.4169, 0.6817, 0.407, 0.6837, 0.4941, 0.7304, 0.4941, 0.741, 0.4911, 0.7406, 0.4911, 0.7302, 0.616, 0.6785, 0.6263, 0.6829, 0.6253, 0.6849, 0.6154, 0.6807, 0.6154, 0.6807, 0.6253, 0.6849, 0.6238, 0.6876, 0.6145, 0.6837, 0.5105, 0.7304, 0.5105, 0.7192, 0.5136, 0.7191, 0.5136, 0.7302, 0.4164, 0.6763, 0.4276, 0.6763, 0.4273, 0.6786, 0.4166, 0.6786, 0.4166, 0.6786, 0.4273, 0.6786, 0.427, 0.6817, 0.4169, 0.6817, 0.4941, 0.7192, 0.4941, 0.7304, 0.4911, 0.7302, 0.4911, 0.7191, 0.6051, 0.6763, 0.616, 0.6785, 0.6154, 0.6807, 0.6048, 0.6786, 0.6048, 0.6786, 0.6154, 0.6807, 0.6145, 0.6837, 0.6045, 0.6817, 0.5105, 0.7192, 0.5105, 0.7077, 0.5136, 0.7078, 0.5136, 0.7191, 0.5136, 0.7191, 0.5136, 0.7078, 0.5158, 0.708, 0.5158, 0.7189, 0.4273, 0.6786, 0.4379, 0.6807, 0.437, 0.6837, 0.427, 0.6817, 0.4941, 0.7077, 0.4941, 0.7192, 0.4911, 0.7191, 0.4911, 0.7078, 0.4911, 0.7078, 0.4911, 0.7191, 0.4888, 0.7189, 0.4888, 0.708, 0.5941, 0.6786, 0.6048, 0.6786, 0.6045, 0.6817, 0.5944, 0.6817, 0.5105, 0.7077, 0.5105, 0.6965, 0.5136, 0.6967, 0.5136, 0.7078, 0.4385, 0.6785, 0.4488, 0.6828, 0.4478, 0.6849, 0.4379, 0.6807, 0.4379, 0.6807, 0.4478, 0.6849, 0.4463, 0.6876, 0.437, 0.6837, 0.4941, 0.6965, 0.4941, 0.7077, 0.4911, 0.7078, 0.4911, 0.6967, 0.5829, 0.6785, 0.5939, 0.6763, 0.5941, 0.6786, 0.5836, 0.6807, 0.5836, 0.6807, 0.5941, 0.6786, 0.5944, 0.6817, 0.5845, 0.6837, 0.5105, 0.6965, 0.5105, 0.6859, 0.5136, 0.6863, 0.5136, 0.6967, 0.4488, 0.6828, 0.4581, 0.6891, 0.4567, 0.6909, 0.4478, 0.6849, 0.4478, 0.6849, 0.4567, 0.6909, 0.4547, 0.6933, 0.4463, 0.6876, 0.4941, 0.6859, 0.4941, 0.6965, 0.4911, 0.6967, 0.4911, 0.6863, 0.5726, 0.6828, 0.5829, 0.6785, 0.5836, 0.6807, 0.5737, 0.6849, 0.5737, 0.6849, 0.5836, 0.6807, 0.5845, 0.6837, 0.5751, 0.6876, 0.02138, 0.8266, 0.02016, 0.817, 0.02331, 0.8166, 0.02451, 0.8261, 0.02451, 0.8261, 0.02331, 0.8166, 0.0259, 0.8156, 0.02705, 0.8246, 0.4567, 0.6909, 0.4643, 0.6986, 0.4619, 0.7006, 0.4547, 0.6933, 0.4941, 0.6763, 0.4941, 0.6859, 0.4911, 0.6863, 0.4911, 0.6768, 0.5633, 0.6891, 0.5726, 0.6828, 0.5737, 0.6849, 0.5648, 0.6909, 0.5648, 0.6909, 0.5737, 0.6849, 0.5751, 0.6876, 0.5667, 0.6933, 0.02016, 0.817, 0.01932, 0.8064, 0.02249, 0.8062, 0.02331, 0.8166, 0.02331, 0.8166, 0.02249, 0.8062, 0.02511, 0.8055, 0.0259, 0.8156, 0.4643, 0.6986, 0.4702, 0.7076, 0.4675, 0.7091, 0.4619, 0.7006, 0.00328, 0.8064, 0.004118, 0.817, 0.001247, 0.8166, 0.0004212, 0.8062, 0.5555, 0.6971, 0.5633, 0.6891, 0.5648, 0.6909, 0.5572, 0.6986, 0.5572, 0.6986, 0.5648, 0.6909, 0.5667, 0.6933, 0.5596, 0.7006, 0.01932, 0.8064, 0.01889, 0.7952, 0.02206, 0.7951, 0.02249, 0.8062, 0.02249, 0.8062, 0.02206, 0.7951, 0.0247, 0.7949, 0.02511, 0.8055, 0.4702, 0.7076, 0.4743, 0.7176, 0.4714, 0.7186, 0.4675, 0.7091, 0.002852, 0.7952, 0.00328, 0.8064, 0.0004212, 0.8062, 0.0, 0.7951, 0.5492, 0.7065, 0.5555, 0.6971, 0.5572, 0.6986, 0.5512, 0.7076, 0.5512, 0.7076, 0.5572, 0.6986, 0.5596, 0.7006, 0.554, 0.7091, 0.01889, 0.7952, 0.01889, 0.7837, 0.02206, 0.7838, 0.02206, 0.7951, 0.02206, 0.7951, 0.02206, 0.7838, 0.0247, 0.784, 0.0247, 0.7949, 0.4743, 0.7176, 0.4764, 0.7283, 0.4733, 0.7286, 0.4714, 0.7186, 0.002852, 0.7837, 0.002852, 0.7952, 0.0, 0.7951, 0.0, 0.7838, 0.545, 0.717, 0.5492, 0.7065, 0.5512, 0.7076, 0.5471, 0.7176, 0.5471, 0.7176, 0.5512, 0.7076, 0.554, 0.7091, 0.5501, 0.7186, 0.01889, 0.7837, 0.01932, 0.7725, 0.02249, 0.7727, 0.02206, 0.7838, 0.02206, 0.7838, 0.02249, 0.7727, 0.02511, 0.7734, 0.0247, 0.784, 0.4764, 0.7283, 0.4764, 0.7392, 0.4733, 0.7389, 0.4733, 0.7286, 0.00328, 0.7725, 0.002852, 0.7837, 0.0, 0.7838, 0.0004212, 0.7727, 0.5428, 0.7281, 0.545, 0.717, 0.5471, 0.7176, 0.545, 0.7283, 0.545, 0.7283, 0.5471, 0.7176, 0.5501, 0.7186, 0.5481, 0.7286, 0.01932, 0.7725, 0.02016, 0.7619, 0.02331, 0.7623, 0.02249, 0.7727, 0.02249, 0.7727, 0.02331, 0.7623, 0.0259, 0.7633, 0.02511, 0.7734, 0.4764, 0.7392, 0.4743, 0.7498, 0.4714, 0.7489, 0.4733, 0.7389, 0.004118, 0.7619, 0.00328, 0.7725, 0.0004212, 0.7727, 0.001247, 0.7623, 0.5428, 0.7394, 0.5428, 0.7281, 0.545, 0.7283, 0.545, 0.7392, 0.545, 0.7392, 0.545, 0.7283, 0.5481, 0.7286, 0.5481, 0.7389, 0.02016, 0.7619, 0.02138, 0.7523, 0.02451, 0.7529, 0.02331, 0.7623, 0.02331, 0.7623, 0.02451, 0.7529, 0.02705, 0.7543, 0.0259, 0.7633, 0.4743, 0.7498, 0.4702, 0.7598, 0.4675, 0.7584, 0.4714, 0.7489, 0.005335, 0.7523, 0.004118, 0.7619, 0.001247, 0.7623, 0.002447, 0.7529, 0.545, 0.7505, 0.5428, 0.7394, 0.545, 0.7392, 0.5471, 0.7498, 0.5471, 0.7498, 0.545, 0.7392, 0.5481, 0.7389, 0.5501, 0.7489, 0.04647, 0.8347, 0.04647, 0.8252, 0.04954, 0.8248, 0.04954, 0.8342, 0.4722, 0.7609, 0.466, 0.7703, 0.4643, 0.7689, 0.4702, 0.7598, 0.4702, 0.7598, 0.4643, 0.7689, 0.4619, 0.7669, 0.4675, 0.7584, 0.03012, 0.8252, 0.03012, 0.8347, 0.02705, 0.8342, 0.02705, 0.8248, 0.5492, 0.7609, 0.545, 0.7505, 0.5471, 0.7498, 0.5512, 0.7598, 0.5512, 0.7598, 0.5471, 0.7498, 0.5501, 0.7489, 0.554, 0.7584, 0.04647, 0.8252, 0.04647, 0.8146, 0.04954, 0.8143, 0.04954, 0.8248, 0.466, 0.7703, 0.4581, 0.7783, 0.4567, 0.7766, 0.4643, 0.7689, 0.4643, 0.7689, 0.4567, 0.7766, 0.4547, 0.7741, 0.4619, 0.7669, 0.03012, 0.8146, 0.03012, 0.8252, 0.02705, 0.8248, 0.02705, 0.8143, 0.5555, 0.7703, 0.5492, 0.7609, 0.5512, 0.7598, 0.5572, 0.7689, 0.5572, 0.7689, 0.5512, 0.7598, 0.554, 0.7584, 0.5596, 0.7669, 0.04647, 0.8146, 0.04647, 0.8033, 0.04954, 0.8032, 0.04954, 0.8143, 0.4581, 0.7783, 0.4488, 0.7846, 0.4478, 0.7826, 0.4567, 0.7766, 0.4567, 0.7766, 0.4478, 0.7826, 0.4463, 0.7798, 0.4547, 0.7741, 0.03012, 0.8033, 0.03012, 0.8146, 0.02705, 0.8143, 0.02705, 0.8032, 0.5633, 0.7783, 0.5555, 0.7703, 0.5572, 0.7689, 0.5648, 0.7766, 0.5648, 0.7766, 0.5572, 0.7689, 0.5596, 0.7669, 0.5667, 0.7741, 0.04647, 0.8033, 0.04647, 0.7918, 0.04954, 0.7919, 0.04954, 0.8032, 0.4488, 0.7846, 0.4385, 0.7889, 0.4379, 0.7867, 0.4478, 0.7826, 0.4478, 0.7826, 0.4379, 0.7867, 0.437, 0.7838, 0.4463, 0.7798, 0.03012, 0.7918, 0.03012, 0.8033, 0.02705, 0.8032, 0.02705, 0.7919, 0.5726, 0.7846, 0.5633, 0.7783, 0.5648, 0.7766, 0.5737, 0.7826, 0.5737, 0.7826, 0.5648, 0.7766, 0.5667, 0.7741, 0.5751, 0.7798, 0.04647, 0.7918, 0.04647, 0.7806, 0.04954, 0.7808, 0.04954, 0.7919, 0.4385, 0.7889, 0.4276, 0.7911, 0.4273, 0.7889, 0.4379, 0.7867, 0.4379, 0.7867, 0.4273, 0.7889, 0.427, 0.7858, 0.437, 0.7838, 0.03012, 0.7806, 0.03012, 0.7918, 0.02705, 0.7919, 0.02705, 0.7808, 0.5829, 0.7889, 0.5726, 0.7846, 0.5737, 0.7826, 0.5836, 0.7867, 0.5836, 0.7867, 0.5737, 0.7826, 0.5751, 0.7798, 0.5845, 0.7838, 0.04647, 0.7806, 0.04647, 0.77, 0.04954, 0.7704, 0.04954, 0.7808, 0.4276, 0.7911, 0.4164, 0.7911, 0.4166, 0.7889, 0.4273, 0.7889, 0.4273, 0.7889, 0.4166, 0.7889, 0.4169, 0.7858, 0.427, 0.7858, 0.03012, 0.77, 0.03012, 0.7806, 0.02705, 0.7808, 0.02705, 0.7704, 0.5939, 0.7911, 0.5829, 0.7889, 0.5836, 0.7867, 0.5941, 0.7889, 0.5941, 0.7889, 0.5836, 0.7867, 0.5845, 0.7838, 0.5944, 0.7858, 0.04647, 0.77, 0.04647, 0.7604, 0.04954, 0.761, 0.04954, 0.7704, 0.4164, 0.7911, 0.4055, 0.7889, 0.4061, 0.7867, 0.4166, 0.7889, 0.4166, 0.7889, 0.4061, 0.7867, 0.407, 0.7838, 0.4169, 0.7858, 0.03012, 0.7604, 0.03012, 0.77, 0.02705, 0.7704, 0.02705, 0.761, 0.6051, 0.7911, 0.5939, 0.7911, 0.5941, 0.7889, 0.6048, 0.7889, 0.6048, 0.7889, 0.5941, 0.7889, 0.5944, 0.7858, 0.6045, 0.7858, 0.04647, 0.7604, 0.04647, 0.7523, 0.04954, 0.753, 0.04954, 0.761, 0.4055, 0.7889, 0.3951, 0.7846, 0.3962, 0.7826, 0.4061, 0.7867, 0.4061, 0.7867, 0.3962, 0.7826, 0.3977, 0.7798, 0.407, 0.7838, 0.03012, 0.7523, 0.03012, 0.7604, 0.02705, 0.761, 0.02705, 0.753, 0.616, 0.7889, 0.6051, 0.7911, 0.6048, 0.7889, 0.6154, 0.7867, 0.6154, 0.7867, 0.6048, 0.7889, 0.6045, 0.7858, 0.6145, 0.7838, 0.5211, 0.6763, 0.5211, 0.6827, 0.5181, 0.6833, 0.5181, 0.6771, 0.3951, 0.7846, 0.3859, 0.7783, 0.3873, 0.7766, 0.3962, 0.7826, 0.3962, 0.7826, 0.3873, 0.7766, 0.3892, 0.7741, 0.3977, 0.7798, 0.5375, 0.6827, 0.5375, 0.6763, 0.5406, 0.6771, 0.5406, 0.6833, 0.6263, 0.7846, 0.616, 0.7889, 0.6154, 0.7867, 0.6253, 0.7826, 0.6253, 0.7826, 0.6154, 0.7867, 0.6145, 0.7838, 0.6238, 0.7798, 0.5211, 0.6827, 0.5211, 0.6908, 0.5181, 0.6913, 0.5181, 0.6833, 0.3859, 0.7783, 0.378, 0.7703, 0.3797, 0.7689, 0.3873, 0.7766, 0.3873, 0.7766, 0.3797, 0.7689, 0.3821, 0.7669, 0.3892, 0.7741, 0.5375, 0.6908, 0.5375, 0.6827, 0.5406, 0.6833, 0.5406, 0.6913, 0.6356, 0.7783, 0.6263, 0.7846, 0.6253, 0.7826, 0.6342, 0.7766, 0.6342, 0.7766, 0.6253, 0.7826, 0.6238, 0.7798, 0.6322, 0.7741, 0.5211, 0.6908, 0.5211, 0.7003, 0.5181, 0.7007, 0.5181, 0.6913, 0.378, 0.7703, 0.3718, 0.7609, 0.3738, 0.7598, 0.3797, 0.7689, 0.3797, 0.7689, 0.3738, 0.7598, 0.3765, 0.7584, 0.3821, 0.7669, 0.5375, 0.7003, 0.5375, 0.6908, 0.5406, 0.6913, 0.5406, 0.7007, 0.6435, 0.7703, 0.6356, 0.7783, 0.6342, 0.7766, 0.6418, 0.7689, 0.6418, 0.7689, 0.6342, 0.7766, 0.6322, 0.7741, 0.6394, 0.7669, 0.5211, 0.7003, 0.5211, 0.7109, 0.5181, 0.7112, 0.5181, 0.7007, 0.3718, 0.7609, 0.3675, 0.7505, 0.3696, 0.7498, 0.3738, 0.7598, 0.3738, 0.7598, 0.3696, 0.7498, 0.3726, 0.7489, 0.3765, 0.7584, 0.5375, 0.7109, 0.5375, 0.7003, 0.5406, 0.7007, 0.5406, 0.7112, 0.6497, 0.7609, 0.6435, 0.7703, 0.6418, 0.7689, 0.6477, 0.7598, 0.6477, 0.7598, 0.6418, 0.7689, 0.6394, 0.7669, 0.645, 0.7584, 0.5211, 0.7109, 0.5211, 0.7222, 0.5181, 0.7223, 0.5181, 0.7112, 0.3675, 0.7505, 0.3653, 0.7394, 0.3676, 0.7392, 0.3696, 0.7498, 0.3696, 0.7498, 0.3676, 0.7392, 0.3706, 0.7389, 0.3726, 0.7489, 0.5375, 0.7222, 0.5375, 0.7109, 0.5406, 0.7112, 0.5406, 0.7223, 0.654, 0.7505, 0.6497, 0.7609, 0.6477, 0.7598, 0.6518, 0.7498, 0.6518, 0.7498, 0.6477, 0.7598, 0.645, 0.7584, 0.6489, 0.7489, 0.5211, 0.7222, 0.5211, 0.7337, 0.5181, 0.7336, 0.5181, 0.7223, 0.5181, 0.7223, 0.5181, 0.7336, 0.5158, 0.7334, 0.5158, 0.7225, 0.3676, 0.7392, 0.3676, 0.7283, 0.3706, 0.7286, 0.3706, 0.7389, 0.5375, 0.7337, 0.5375, 0.7222, 0.5406, 0.7223, 0.5406, 0.7336, 0.5406, 0.7336, 0.5406, 0.7223, 0.5428, 0.7225, 0.5428, 0.7334, 0.6539, 0.7392, 0.6518, 0.7498, 0.6489, 0.7489, 0.6508, 0.7389, 0.5211, 0.7337, 0.5211, 0.7449, 0.5181, 0.7447, 0.5181, 0.7336, 0.3653, 0.7281, 0.3675, 0.717, 0.3696, 0.7176, 0.3676, 0.7283, 0.3676, 0.7283, 0.3696, 0.7176, 0.3726, 0.7186, 0.3706, 0.7286, 0.5375, 0.7449, 0.5375, 0.7337, 0.5406, 0.7336, 0.5406, 0.7447, 0.6562, 0.7281, 0.6562, 0.7394, 0.6539, 0.7392, 0.6539, 0.7283, 0.6539, 0.7283, 0.6539, 0.7392, 0.6508, 0.7389, 0.6508, 0.7286, 0.5211, 0.7449, 0.5211, 0.7555, 0.5181, 0.7551, 0.5181, 0.7447, 0.3675, 0.717, 0.3718, 0.7065, 0.3738, 0.7076, 0.3696, 0.7176, 0.3696, 0.7176, 0.3738, 0.7076, 0.3765, 0.7091, 0.3726, 0.7186, 0.5375, 0.7555, 0.5375, 0.7449, 0.5406, 0.7447, 0.5406, 0.7551, 0.654, 0.717, 0.6562, 0.7281, 0.6539, 0.7283, 0.6518, 0.7176, 0.6518, 0.7176, 0.6539, 0.7283, 0.6508, 0.7286, 0.6489, 0.7186, 0.3765, 0.7091, 0.3821, 0.7006, 0.3892, 0.6933, 0.3977, 0.6876, 0.407, 0.6837, 0.4169, 0.6817, 0.427, 0.6817, 0.437, 0.6837, 0.4463, 0.6876, 0.4547, 0.6933, 0.4619, 0.7006, 0.4675, 0.7091, 0.4714, 0.7186, 0.4733, 0.7286, 0.4733, 0.7389, 0.4714, 0.7489, 0.4675, 0.7584, 0.4619, 0.7669, 0.4547, 0.7741, 0.4463, 0.7798, 0.437, 0.7838, 0.427, 0.7858, 0.4169, 0.7858, 0.407, 0.7838, 0.3977, 0.7798, 0.3892, 0.7741, 0.3821, 0.7669, 0.3765, 0.7584, 0.3726, 0.7489, 0.3706, 0.7389, 0.3706, 0.7286, 0.3726, 0.7186])
me_cylinder.use_remesh_fix_poles = True
me_cylinder.use_remesh_preserve_attributes = False
me_cylinder.use_mirror_vertex_groups = False
me_cylinder.update()

# ---- objects
ob_mouse = bpy.data.objects.new('Mouse', me_cube_003)
ob_mouse_wheel = bpy.data.objects.new('Mouse WHeel', me_cylinder)

# ---- transforms, parenting, visibility, modifiers, constraints
ob_mouse.location = (0.0, 0.0, 0.0)
ob_mouse.lineart.crease_threshold = 0.0
ob_mouse_wheel.location = (0.0, 0.0, 0.0)
ob_mouse_wheel.lineart.crease_threshold = 0.0

# ---- collection membership
col_collection.objects.link(ob_mouse)
col_collection.objects.link(ob_mouse_wheel)

# ---- scene / render settings (as saved in the file)
scene.frame_start = 1; scene.frame_end = 250; scene.frame_set(1)
scene.render.engine = 'BLENDER_EEVEE_NEXT'
scene.render.fps = 25
scene.cycles.samples = 128
scene.cycles.sampling_pattern = 'TABULATED_SOBOL'
scene.cycles.use_adaptive_sampling = False
scene.cycles.use_light_tree = False
scene.view_settings.view_transform = 'Filmic'
bpy.context.view_layer.update()

# ---- added for rendering (the .blend has no active camera and no usable light): camera, sun
cam_auto = bpy.data.cameras.new('AutoCamera')
cam_auto.lens = 50.0
cam_auto.sensor_width = 36.0
cam_auto.clip_end = 1000.0
ob_auto_camera = bpy.data.objects.new('AutoCamera', cam_auto)
scene.collection.objects.link(ob_auto_camera)
ob_auto_camera.location = (0.185045, -0.221941, 0.163755)
ob_auto_camera.rotation_euler = (1.09748, -7.21219e-08, 0.694738)
scene.camera = ob_auto_camera
light_auto_sun = bpy.data.lights.new('AutoSun', 'SUN')
light_auto_sun.energy = 3.0
light_auto_sun.angle = 0.0523599
ob_auto_sun = bpy.data.objects.new('AutoSun', light_auto_sun)
scene.collection.objects.link(ob_auto_sun)
ob_auto_sun.rotation_euler = (0.872665, 0.174533, 0.523599)
bpy.context.view_layer.update()
